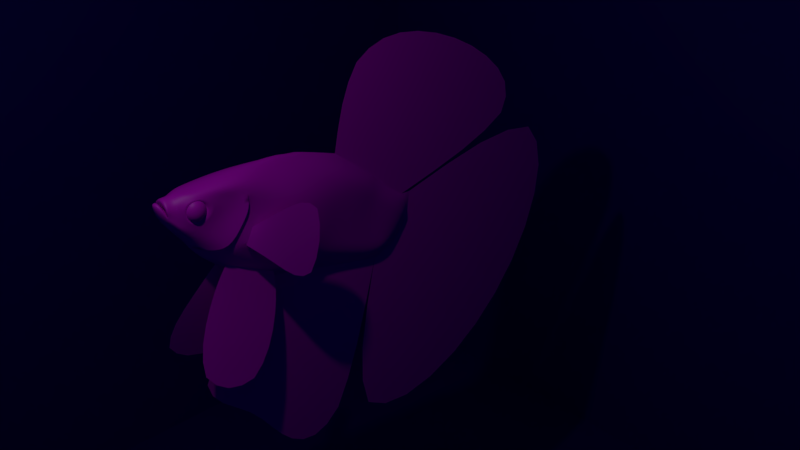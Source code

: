 # Source: Betta_Splendens.blend  (saved by Blender 2.90.8; exported with 4.5.12 LTS)
import bpy
from mathutils import Matrix  # noqa: F401  (used for matrix-valued properties, if any)

bpy.ops.wm.read_factory_settings(use_empty=True)
scene = bpy.context.scene
scene.name = 'Scene'

# ---- collections
col_collection_1 = bpy.data.collections.new('Collection 1'); scene.collection.children.link(col_collection_1)

# ---- images (referenced by path relative to the original .blend; pixels are not part of the script)
import os
ASSET_DIR = os.environ.get("B2B_ASSET_DIR", "")  # directory of the original .blend (textures are referenced by path, not embedded)
HERE = os.path.dirname(os.path.abspath(__file__))  # packed textures are extracted next to this script under _unpacked/

def load_image(name, relpath, width, height, colorspace="sRGB"):
    """Load a texture the original file referenced (path relative to the .blend, or extracted next to this script)."""
    p = next((c for c in (os.path.join(HERE, relpath), os.path.join(ASSET_DIR, relpath)) if relpath and os.path.exists(c)), "")
    if p:
        img = bpy.data.images.load(p, check_existing=True)
        img.name = name
    else:  # same state as the original file: an image datablock whose file is absent (Cycles renders it pink)
        img = bpy.data.images.new(name, width, height)
        img.source = "FILE"
        img.filepath = "//" + (relpath or name)
    img.colorspace_settings.name = colorspace
    return img
img_betta_base_color_desatu_png = load_image('BETTA_Base_Color_desatu.png', 'BETTA_Base_Color_desatu.png', 1024, 1024, 'sRGB')
img_betta_opacity_2_png = load_image('BETTA_Opacity_2.png', 'BETTA_Opacity_2.png', 1024, 1024, 'sRGB')

# ---- materials (node trees are filled in below, after node groups)
mat_material_001 = bpy.data.materials.new('Material.001')
mat_betta = bpy.data.materials.new('BETTA')
mat_betta.alpha_threshold = 0.0
mat_betta.roughness = 0.5

# ---- material node trees
mat_material_001.use_nodes = True; mat_material_001.node_tree.nodes.clear()
_N = mat_material_001.node_tree.nodes; _L = mat_material_001.node_tree.links
n0 = _N.new('ShaderNodeBsdfPrincipled'); n0.name = 'Principled BSDF'; n0.location = (10, 300)
n0.distribution = 'GGX'
n0.subsurface_method = 'BURLEY'
n0.inputs[0].default_value = (0.02262, 0.0, 0.3844, 1.0)
n0.inputs[3].default_value = 1.45
n0.inputs[27].default_value = (0.0, 0.0, 0.0, 1.0)
n0.inputs[28].default_value = 1.0
n1 = _N.new('ShaderNodeOutputMaterial'); n1.name = 'Material Output'; n1.location = (300, 300)
_L.new(n0.outputs[0], n1.inputs[0])
n1.is_active_output = True
mat_betta.use_nodes = True; mat_betta.node_tree.nodes.clear()
_N = mat_betta.node_tree.nodes; _L = mat_betta.node_tree.links
n0 = _N.new('ShaderNodeBsdfPrincipled'); n0.name = 'Principled BSDF'; n0.location = (10, 300)
n0.distribution = 'GGX'
n0.subsurface_method = 'BURLEY'
n0.inputs[3].default_value = 1.45
n0.inputs[27].default_value = (0.0, 0.0, 0.0, 1.0)
n0.inputs[28].default_value = 1.0
n1 = _N.new('ShaderNodeOutputMaterial'); n1.name = 'Material Output'; n1.location = (300, 300)
n2 = _N.new('ShaderNodeTexImage'); n2.name = 'Image Texture'; n2.location = (-348, 370)
n2.image = img_betta_base_color_desatu_png
n3 = _N.new('ShaderNodeTexImage'); n3.name = 'Image Texture.002'; n3.location = (-449, 76)
n3.image = img_betta_opacity_2_png
_L.new(n0.outputs[0], n1.inputs[0])
_L.new(n2.outputs[0], n0.inputs[0])
_L.new(n3.outputs[1], n0.inputs[4])
n1.is_active_output = True

# ---- world
world_world = bpy.data.worlds.new('World'); scene.world = world_world
world_world.color = (0.05088, 0.05088, 0.05088)
world_world.use_sun_shadow = False
world_world.sun_shadow_jitter_overblur = 0.0
world_world.cycles.sampling_method = 'MANUAL'

# ---- cameras
cam_camera = bpy.data.cameras.new('Camera')
cam_camera.clip_end = 100.0
cam_camera.lens = 35.0
cam_camera.sensor_width = 32.0
cam_camera.sensor_height = 18.0
cam_camera.ortho_scale = 7.314
cam_camera.dof.focus_distance = 0.0
cam_camera.dof.aperture_fstop = 128.0

# ---- lights
light_lamp = bpy.data.lights.new('Lamp', 'POINT')
light_lamp.transmission_factor = 0.0
light_lamp.cutoff_distance = 30.0
light_lamp.energy = 100.0
light_lamp.shadow_buffer_clip_start = 1.001
light_lamp.shadow_soft_size = 0.1
light_lamp.shadow_maximum_resolution = 0.006
light_lamp.use_absolute_resolution = True

# ---- meshes
me_cube = bpy.data.meshes.new('Cube')
me_cube.from_pydata([(-1.0, -1.0, -1.0), (-1.0, -1.0, 1.0), (-1.0, 1.0, -1.0), (-1.0, 1.0, 1.0), (1.0, -1.0, -1.0), (1.0, -1.0, 1.0), (1.0, 1.0, -1.0), (1.0, 1.0, 1.0)], [], [(0, 1, 3, 2), (2, 3, 7, 6), (6, 7, 5, 4), (4, 5, 1, 0), (2, 6, 4, 0), (7, 3, 1, 5)])
_uv = me_cube.uv_layers.new(name='UVMap')
_uv.uv.foreach_set('vector', [0.375, 0.0, 0.625, 0.0, 0.625, 0.25, 0.375, 0.25, 0.375, 0.25, 0.625, 0.25, 0.625, 0.5, 0.375, 0.5, 0.375, 0.5, 0.625, 0.5, 0.625, 0.75, 0.375, 0.75, 0.375, 0.75, 0.625, 0.75, 0.625, 1.0, 0.375, 1.0, 0.125, 0.5, 0.375, 0.5, 0.375, 0.75, 0.125, 0.75, 0.625, 0.5, 0.875, 0.5, 0.875, 0.75, 0.625, 0.75])
me_cube.materials.append(mat_material_001)
me_cube.use_remesh_fix_poles = True
me_cube.use_remesh_preserve_attributes = False
me_cube.use_mirror_vertex_groups = False
me_cube.update()
me_cube_001 = bpy.data.meshes.new('Cube.001')
me_cube_001.from_pydata([(-1.0, -1.0, -1.0), (-1.0, -1.0, 1.0), (-1.0, 1.0, -1.0), (-1.0, 1.0, 1.0), (1.0, -1.0, -1.0), (1.0, -1.0, 1.0), (1.0, 1.0, -1.0), (1.0, 1.0, 1.0)], [], [(0, 1, 3, 2), (2, 3, 7, 6), (6, 7, 5, 4), (4, 5, 1, 0), (2, 6, 4, 0), (7, 3, 1, 5)])
me_cube_001.use_remesh_preserve_volume = False
me_cube_001.use_remesh_preserve_attributes = False
me_cube_001.use_mirror_vertex_groups = False
me_cube_001.update()
me_plane = bpy.data.meshes.new('Plane')
me_plane.from_pydata([(0.01952, 0.08944, 0.1022), (-0.1724, -0.3696, 0.1442), (-0.4284, -1.012, 0.1823), (-0.4534, -1.482, 0.1923), (-1.57, -2.697, 0.1357), (-1.4, -2.707, 0.135), (-1.404, -2.761, 0.1293), (-1.411, -2.605, 0.1735), (-1.512, -2.613, 0.1727), (-1.575, -2.553, 0.1794), (-1.59, -2.438, 0.1912), (-1.504, -2.348, 0.2004), (-1.412, -2.355, 0.1997), (-1.342, -2.441, 0.1909), (-1.342, -2.55, 0.1798), (-1.635, -2.615, 0.1022), (-1.654, -2.42, 0.186), (-1.668, -1.962, 0.2248), (-1.641, -1.575, 0.1022), (-1.538, -1.101, 0.1022), (-1.331, -0.5503, 0.1823), (-1.017, -0.0763, 0.1442), (-0.8399, 0.07059, 0.1022), (-0.5261, 0.5012, 0.1022), (-1.519, -1.9, 0.2248), (-1.45, -1.589, 0.2442), (-1.267, -1.102, 0.2663), (-1.06, -0.5993, 0.1823), (-0.8518, -0.2539, 0.1442), (-0.6965, -0.008142, 0.1022), (-0.4275, 0.4254, 0.1022), (-1.343, -1.895, 0.2527), (-1.179, -2.009, 0.2527), (-0.9468, -2.194, 0.2527), (-0.9422, -2.384, 0.1301), (-1.249, -1.617, 0.2442), (-1.009, -1.083, 0.2663), (-0.8147, -0.6767, 0.1823), (-0.6172, -0.3596, 0.1442), (-0.4503, -0.0508, 0.1022), (-0.2973, 0.3442, 0.1022), (-1.102, -1.88, 0.2442), (-0.7975, -1.113, 0.2663), (-0.6334, -0.7569, 0.1823), (-0.4275, -0.4036, 0.1442), (-0.2745, -0.05868, 0.1022), (-0.1827, 0.3141, 0.1022), (-0.7076, -2.055, 0.1554), (-0.9135, -1.979, 0.2442), (-0.6612, -1.222, 0.2663), (-1.218, -2.599, 0.1635), (-1.196, -2.251, 0.186), (-1.38, -2.076, 0.186), (-1.55, -2.13, 0.186), (-1.563, -2.767, 0.132), (-1.451, -2.781, 0.1164), (-1.561, -2.804, 0.132), (-1.555, -2.818, 0.1022), (-1.55, -2.85, 0.1022), (-1.219, -2.659, 0.1022), (-1.398, -2.798, 0.07968), (-1.425, -2.571, 0.129), (-1.498, -2.576, 0.1284), (-1.543, -2.535, 0.1332), (-1.553, -2.453, 0.1416), (-1.492, -2.388, 0.1482), (-1.426, -2.393, 0.1477), (-1.376, -2.455, 0.1414), (-1.376, -2.533, 0.1334), (-0.3696, -1.556, 0.09613), (-0.6709, -2.163, 0.07771), (0.04261, -1.565, 0.1591), (-0.382, -2.421, 0.1331), (0.8638, -2.083, 0.458), (0.4392, -2.938, 0.432), (-1.263, -1.677, 0.4198), (-0.6911, -1.754, 0.3932), (-1.48, -1.161, 0.6453), (-0.1956, -1.335, 0.5855), (-1.395, -2.757, 0.07935), (-1.504, -2.779, 0.09492), (-1.498, -2.794, 0.08433), (-1.336, -2.68, 0.07935), (-1.446, -2.703, 0.09492), (-1.362, -2.66, 0.03181), (-1.377, -1.937, 0.2052), (-1.213, -2.051, 0.2052), (-0.9808, -2.236, 0.2052), (-0.9762, -2.426, 0.08262), (-1.75, -2.027, 0.0), (-1.663, -2.674, 0.0), (-1.767, -1.579, 0.0), (-1.704, -1.123, 0.0), (-1.508, -0.5171, 0.0), (-1.087, 0.05171, 0.0), (-0.9188, 0.1879, 0.0), (-0.6584, 0.5525, 0.0), (-0.6544, 0.6927, 0.0), (-0.2698, 0.6486, 0.0), (-0.01943, 0.4121, 0.0), (0.103, 0.07553, 0.0), (0.01952, 0.08944, -0.1022), (-0.1724, -0.3696, -0.1442), (-0.4284, -1.012, -0.1823), (-0.4534, -1.482, -0.1923), (-1.57, -2.697, -0.1357), (-1.4, -2.707, -0.135), (-1.404, -2.761, -0.1293), (-1.221, -2.718, 0.0), (-1.042, -2.621, 0.0), (-0.6342, -2.271, 0.0), (-0.2857, -1.63, 0.0), (-0.1615, -1.065, 0.0), (0.01073, -0.3477, 0.0), (-1.411, -2.611, -0.1735), (-1.512, -2.619, -0.1727), (-1.575, -2.553, -0.1794), (-1.59, -2.438, -0.1912), (-1.504, -2.348, -0.2004), (-1.412, -2.355, -0.1997), (-1.342, -2.441, -0.1909), (-1.342, -2.55, -0.1798), (-1.635, -2.615, -0.1022), (-1.654, -2.42, -0.186), (-1.668, -1.962, -0.2248), (-1.641, -1.575, -0.1022), (-1.538, -1.101, -0.1022), (-1.331, -0.5503, -0.1823), (-1.017, -0.0763, -0.1442), (-0.8399, 0.07059, -0.1022), (-0.5261, 0.5012, -0.1022), (-1.519, -1.9, -0.2248), (-1.45, -1.589, -0.2442), (-1.267, -1.102, -0.2663), (-1.06, -0.5993, -0.1823), (-0.8518, -0.2539, -0.1442), (-0.6965, -0.008142, -0.1022), (-0.4275, 0.4254, -0.1022), (-1.343, -1.895, -0.2527), (-1.179, -2.009, -0.2527), (-0.9468, -2.194, -0.2527), (-0.9422, -2.384, -0.1301), (-1.249, -1.617, -0.2442), (-1.009, -1.083, -0.2663), (-0.8147, -0.6767, -0.1823), (-0.6172, -0.3596, -0.1442), (-0.4503, -0.0508, -0.1022), (-0.2973, 0.3442, -0.1022), (-1.102, -1.88, -0.2442), (-0.7975, -1.113, -0.2663), (-0.6334, -0.7569, -0.1823), (-0.4275, -0.4036, -0.1442), (-0.2745, -0.05868, -0.1022), (-0.1827, 0.3141, -0.1022), (-0.7076, -2.055, -0.1554), (-0.9135, -1.979, -0.2442), (-0.6612, -1.222, -0.2663), (-1.218, -2.599, -0.1635), (-1.393, -2.834, 0.0), (-1.196, -2.251, -0.186), (-1.38, -2.076, -0.186), (-1.55, -2.13, -0.186), (-1.678, -2.744, 0.0), (-1.563, -2.767, -0.132), (-1.451, -2.781, -0.1164), (-1.655, -2.8, 0.0), (-1.561, -2.804, -0.132), (-1.555, -2.818, -0.1022), (-1.636, -2.827, 0.0), (-1.609, -2.885, 0.0), (-1.528, -2.882, 0.0), (-1.55, -2.85, -0.1022), (-1.219, -2.659, -0.1022), (-1.398, -2.798, -0.07968), (-1.635, -2.863, 0.0), (-2.685, -0.2728, 0.0), (-2.85, 0.7648, 0.0), (-2.237, 2.231, 0.0), (-1.238, 2.948, 0.0), (-1.394, 3.558, 0.0), (0.7709, 3.437, 0.0), (2.568, 1.742, 0.0), (2.783, -0.5382, 0.0), (-1.425, -2.576, -0.129), (-1.498, -2.582, -0.1284), (-1.543, -2.535, -0.1332), (-1.553, -2.453, -0.1416), (-1.492, -2.388, -0.1482), (-1.426, -2.393, -0.1477), (-1.376, -2.455, -0.1414), (-1.376, -2.533, -0.1334), (2.337, -1.488, 0.0), (1.397, -1.894, 0.0), (0.9081, -2.853, 0.0), (2.533, -0.5869, 8.58e-09), (-0.3696, -1.556, -0.09613), (-0.6709, -2.163, -0.07771), (0.04261, -1.565, -0.1591), (-0.382, -2.421, -0.1331), (0.8638, -2.083, -0.458), (0.4392, -2.938, -0.432), (-1.263, -1.677, -0.4198), (-0.6911, -1.754, -0.3932), (-1.48, -1.161, -0.6453), (-0.1956, -1.335, -0.5855), (-1.395, -2.757, -0.07935), (-1.598, -2.776, 0.0), (-1.504, -2.779, -0.09492), (-1.498, -2.794, -0.08433), (-1.579, -2.803, 0.0), (-1.336, -2.68, -0.07935), (-1.539, -2.699, 0.0), (-1.446, -2.703, -0.09492), (-1.362, -2.66, -0.03181), (-1.37, -2.64, 0.0), (-1.377, -1.937, -0.2052), (-1.213, -2.051, -0.2052), (-0.9808, -2.236, -0.2052), (-0.9762, -2.426, -0.08262), (-1.042, -2.621, 0.0)], [], [(4, 5, 7, 8), (97, 96, 23, 98), (96, 95, 22, 23), (95, 94, 21, 22), (94, 93, 20, 21), (93, 92, 19, 20), (92, 91, 18, 19), (91, 89, 17, 18), (89, 90, 16, 17), (16, 90, 15), (10, 16, 15, 9), (9, 15, 4, 8), (90, 4, 15), (98, 23, 30), (23, 22, 29, 30), (22, 21, 28, 29), (21, 20, 27, 28), (20, 19, 26, 27), (19, 18, 25, 26), (25, 18, 17, 24), (30, 29, 39, 40), (29, 28, 38, 39), (28, 27, 37, 38), (27, 26, 36, 37), (26, 25, 35, 36), (25, 24, 85, 35), (40, 39, 45, 46), (39, 38, 44, 45), (38, 37, 43, 44), (37, 36, 42, 43), (36, 35, 41, 42), (86, 41, 35, 85), (99, 98, 40, 46), (98, 30, 40), (87, 48, 41, 86), (47, 48, 87), (42, 41, 48, 49), (48, 47, 3, 49), (2, 49, 3), (42, 49, 2, 43), (1, 44, 43, 2), (0, 45, 44, 1), (99, 46, 0, 100), (45, 0, 46), (100, 0, 1, 113), (1, 2, 112, 113), (110, 70, 88), (70, 69, 3, 47), (88, 109, 110), (87, 88, 70, 47), (219, 34, 50, 59, 108), (60, 59, 50, 6), (6, 50, 5), (14, 7, 5, 50), (53, 11, 12, 52), (12, 13, 51, 52), (13, 14, 50, 51), (11, 53, 16, 10), (16, 53, 24, 17), (24, 53, 52, 31), (31, 52, 51, 32), (33, 51, 50, 34), (33, 32, 51), (54, 4, 90, 162), (5, 4, 54, 55), (6, 5, 55), (54, 162, 165, 56), (55, 54, 56), (158, 108, 59, 60), (58, 170, 158, 60), (57, 58, 60, 55), (55, 60, 6), (168, 174, 58, 57), (174, 169, 170, 58), (8, 7, 61, 62), (7, 14, 68, 61), (13, 12, 66, 67), (11, 10, 64, 65), (9, 8, 62, 63), (14, 13, 67, 68), (12, 11, 65, 66), (10, 9, 63, 64), (110, 111, 69, 70), (111, 112, 2, 69), (2, 3, 69), (70, 72, 71, 69), (72, 74, 73, 71), (48, 76, 75, 41), (76, 78, 77, 75), (57, 55, 79, 81), (168, 57, 81, 209), (55, 56, 80, 79), (56, 165, 206, 80), (81, 79, 82, 84), (80, 206, 211, 83), (209, 81, 84, 214), (79, 80, 83, 82), (211, 84, 82, 83), (84, 211, 214), (85, 24, 31), (86, 85, 31, 32), (87, 86, 32, 33), (88, 87, 33, 34), (88, 34, 219, 109), (105, 115, 114, 106), (97, 98, 130, 96), (96, 130, 129, 95), (95, 129, 128, 94), (94, 128, 127, 93), (93, 127, 126, 92), (92, 126, 125, 91), (91, 125, 124, 89), (89, 124, 123, 90), (123, 122, 90), (117, 116, 122, 123), (116, 115, 105, 122), (90, 122, 105), (98, 137, 130), (130, 137, 136, 129), (129, 136, 135, 128), (128, 135, 134, 127), (127, 134, 133, 126), (126, 133, 132, 125), (132, 131, 124, 125), (137, 147, 146, 136), (136, 146, 145, 135), (135, 145, 144, 134), (134, 144, 143, 133), (133, 143, 142, 132), (132, 142, 215, 131), (147, 153, 152, 146), (146, 152, 151, 145), (145, 151, 150, 144), (144, 150, 149, 143), (143, 149, 148, 142), (216, 215, 142, 148), (99, 153, 147, 98), (98, 147, 137), (217, 216, 148, 155), (154, 217, 155), (149, 156, 155, 148), (155, 156, 104, 154), (103, 104, 156), (149, 150, 103, 156), (102, 103, 150, 151), (101, 102, 151, 152), (99, 100, 101, 153), (152, 153, 101), (100, 113, 102, 101), (102, 113, 112, 103), (110, 218, 196), (196, 154, 104, 195), (218, 110, 109), (217, 154, 196, 218), (219, 108, 172, 157, 141), (173, 107, 157, 172), (107, 106, 157), (121, 157, 106, 114), (161, 160, 119, 118), (119, 160, 159, 120), (120, 159, 157, 121), (118, 117, 123, 161), (123, 124, 131, 161), (131, 138, 160, 161), (138, 139, 159, 160), (140, 141, 157, 159), (140, 159, 139), (163, 162, 90, 105), (106, 164, 163, 105), (107, 164, 106), (163, 166, 165, 162), (164, 166, 163), (158, 173, 172, 108), (171, 173, 158, 170), (167, 164, 173, 171), (164, 107, 173), (168, 167, 171, 174), (174, 171, 170, 169), (95, 96, 178, 177), (94, 95, 177, 176), (93, 94, 176, 175), (99, 100, 182, 181), (98, 99, 181, 180), (97, 98, 180, 179), (115, 184, 183, 114), (114, 183, 190, 121), (120, 189, 188, 119), (118, 187, 186, 117), (116, 185, 184, 115), (121, 190, 189, 120), (119, 188, 187, 118), (117, 186, 185, 116), (194, 100, 113, 191), (113, 112, 192, 191), (112, 111, 193, 192), (110, 196, 195, 111), (111, 195, 103, 112), (103, 195, 104), (196, 195, 197, 198), (198, 197, 199, 200), (155, 148, 201, 202), (202, 201, 203, 204), (167, 208, 205, 164), (168, 209, 208, 167), (164, 205, 207, 166), (166, 207, 206, 165), (208, 213, 210, 205), (207, 212, 211, 206), (209, 214, 213, 208), (205, 210, 212, 207), (211, 212, 210, 213), (213, 214, 211), (215, 138, 131), (216, 139, 138, 215), (217, 140, 139, 216), (218, 141, 140, 217), (218, 109, 219, 141)])
me_plane.polygons.foreach_set('use_smooth', [True] * 217)
_k = {(89, 91): 0.1098, (92, 93): 1.0, (91, 92): 0.67059, (93, 94): 1.0, (94, 95): 1.0, (95, 96): 1.0, (96, 97): 1.0, (97, 98): 1.0, (98, 99): 1.0, (99, 100): 1.0, (110, 111): 1.0, (111, 112): 1.0, (112, 113): 1.0, (100, 113): 1.0, (7, 8): 1.0, (8, 9): 1.0, (9, 10): 1.0, (10, 11): 1.0, (11, 12): 1.0, (12, 13): 1.0, (13, 14): 1.0, (7, 14): 1.0, (97, 179): 0.76078, (69, 70): 1.0, (70, 88): 1.0, (2, 69): 1.0, (24, 31): 1.0, (31, 32): 1.0, (32, 33): 1.0, (33, 34): 1.0, (34, 219): 1.0, (114, 115): 1.0, (115, 116): 1.0, (116, 117): 1.0, (117, 118): 1.0, (118, 119): 1.0, (119, 120): 1.0, (120, 121): 1.0, (114, 121): 1.0, (195, 196): 1.0, (196, 218): 1.0, (103, 195): 1.0, (131, 138): 1.0, (138, 139): 1.0, (139, 140): 1.0, (140, 141): 1.0, (141, 219): 1.0}
me_plane.attributes.new('crease_edge', 'FLOAT', 'EDGE').data.foreach_set('value', [_k.get((min(e.vertices), max(e.vertices)), 0.0) for e in me_plane.edges])
_uv = me_plane.uv_layers.new(name='UVMap')
_uv.uv.foreach_set('vector', [0.4439, 0.427, 0.4541, 0.3969, 0.4695, 0.4055, 0.4628, 0.4216, 0.9542, 0.4723, 0.9341, 0.4666, 0.9318, 0.4462, 0.9653, 0.4198, 0.9341, 0.4666, 0.8756, 0.4882, 0.8617, 0.4677, 0.9318, 0.4462, 0.8756, 0.4882, 0.8494, 0.5039, 0.8325, 0.4813, 0.8617, 0.4677, 0.8494, 0.5039, 0.7691, 0.5291, 0.759, 0.4982, 0.8325, 0.4813, 0.7691, 0.5291, 0.6674, 0.5291, 0.6781, 0.5073, 0.759, 0.4982, 0.6674, 0.5291, 0.6011, 0.5168, 0.6082, 0.4978, 0.6781, 0.5073, 0.6011, 0.5168, 0.5329, 0.5013, 0.5517, 0.4729, 0.6082, 0.4978, 0.5329, 0.5013, 0.4363, 0.4535, 0.4877, 0.4521, 0.5517, 0.4729, 0.4877, 0.4521, 0.4363, 0.4535, 0.453, 0.4455, 0.4878, 0.4422, 0.4877, 0.4521, 0.453, 0.4455, 0.4704, 0.4353, 0.4704, 0.4353, 0.453, 0.4455, 0.4439, 0.427, 0.4628, 0.4216, 0.4363, 0.4535, 0.4439, 0.427, 0.453, 0.4455, 0.9653, 0.4198, 0.9318, 0.4462, 0.9267, 0.4302, 0.9318, 0.4462, 0.8617, 0.4677, 0.8586, 0.445, 0.9267, 0.4302, 0.8617, 0.4677, 0.8325, 0.4813, 0.8192, 0.4521, 0.8586, 0.445, 0.8325, 0.4813, 0.759, 0.4982, 0.7654, 0.4616, 0.8192, 0.4521, 0.759, 0.4982, 0.6781, 0.5073, 0.6908, 0.4645, 0.7654, 0.4616, 0.6781, 0.5073, 0.6082, 0.4978, 0.6178, 0.4644, 0.6908, 0.4645, 0.6178, 0.4644, 0.6082, 0.4978, 0.5517, 0.4729, 0.5697, 0.4545, 0.9267, 0.4302, 0.8586, 0.445, 0.865, 0.4115, 0.9222, 0.4099, 0.8586, 0.445, 0.8192, 0.4521, 0.8174, 0.4173, 0.865, 0.4115, 0.8192, 0.4521, 0.7654, 0.4616, 0.7672, 0.4269, 0.8174, 0.4173, 0.7654, 0.4616, 0.6908, 0.4645, 0.7052, 0.4326, 0.7672, 0.4269, 0.6908, 0.4645, 0.6178, 0.4644, 0.6251, 0.4362, 0.7052, 0.4326, 0.6178, 0.4644, 0.5697, 0.4545, 0.5765, 0.4321, 0.6251, 0.4362, 0.9222, 0.4099, 0.865, 0.4115, 0.8723, 0.3891, 0.9227, 0.3939, 0.865, 0.4115, 0.8174, 0.4173, 0.8211, 0.3911, 0.8723, 0.3891, 0.8174, 0.4173, 0.7672, 0.4269, 0.7656, 0.3998, 0.8211, 0.3911, 0.7672, 0.4269, 0.7052, 0.4326, 0.7112, 0.4045, 0.7656, 0.3998, 0.7052, 0.4326, 0.6251, 0.4362, 0.5996, 0.403, 0.7112, 0.4045, 0.574, 0.4072, 0.5996, 0.403, 0.6251, 0.4362, 0.5765, 0.4321, 0.9462, 0.376, 0.9653, 0.4198, 0.9222, 0.4099, 0.9227, 0.3939, 0.9653, 0.4198, 0.9267, 0.4302, 0.9222, 0.4099, 0.5555, 0.3716, 0.5966, 0.3751, 0.5996, 0.403, 0.574, 0.4072, 0.598, 0.3438, 0.5966, 0.3751, 0.5555, 0.3716, 0.7112, 0.4045, 0.5996, 0.403, 0.5966, 0.3751, 0.7037, 0.3822, 0.5966, 0.3751, 0.598, 0.3438, 0.6811, 0.3431, 0.7037, 0.3822, 0.7426, 0.3606, 0.7037, 0.3822, 0.6811, 0.3431, 0.7112, 0.4045, 0.7037, 0.3822, 0.7426, 0.3606, 0.7656, 0.3998, 0.8381, 0.3602, 0.8211, 0.3911, 0.7656, 0.3998, 0.7426, 0.3606, 0.9039, 0.3601, 0.8723, 0.3891, 0.8211, 0.3911, 0.8381, 0.3602, 0.9462, 0.376, 0.9227, 0.3939, 0.9039, 0.3601, 0.9097, 0.3435, 0.8723, 0.3891, 0.9039, 0.3601, 0.9227, 0.3939, 0.9097, 0.3435, 0.9039, 0.3601, 0.8381, 0.3602, 0.852, 0.3307, 0.8381, 0.3602, 0.7426, 0.3606, 0.7504, 0.3162, 0.852, 0.3307, 0.5773, 0.3147, 0.5871, 0.3303, 0.5272, 0.3489, 0.5871, 0.3303, 0.6767, 0.3239, 0.6811, 0.3431, 0.598, 0.3438, 0.5272, 0.3489, 0.4948, 0.3311, 0.5773, 0.3147, 0.5555, 0.3716, 0.5272, 0.3489, 0.5871, 0.3303, 0.598, 0.3438, 0.4945, 0.3316, 0.5326, 0.3579, 0.4849, 0.3762, 0.4721, 0.3679, 0.4572, 0.3519, 0.4363, 0.3864, 0.4721, 0.3679, 0.4849, 0.3762, 0.4451, 0.3933, 0.4451, 0.3933, 0.4849, 0.3762, 0.4541, 0.3969, 0.4839, 0.3986, 0.4695, 0.4055, 0.4541, 0.3969, 0.4849, 0.3762, 0.5332, 0.4493, 0.5043, 0.4335, 0.5077, 0.4204, 0.5464, 0.4295, 0.5077, 0.4204, 0.4999, 0.4057, 0.5331, 0.3991, 0.5464, 0.4295, 0.4999, 0.4057, 0.4839, 0.3986, 0.4849, 0.3762, 0.5331, 0.3991, 0.5043, 0.4335, 0.5332, 0.4493, 0.4877, 0.4521, 0.4878, 0.4422, 0.4877, 0.4521, 0.5332, 0.4493, 0.5697, 0.4545, 0.5517, 0.4729, 0.5697, 0.4545, 0.5332, 0.4493, 0.5464, 0.4295, 0.5688, 0.4296, 0.5688, 0.4296, 0.5464, 0.4295, 0.5331, 0.3991, 0.5656, 0.409, 0.5528, 0.3809, 0.5331, 0.3991, 0.4849, 0.3762, 0.5326, 0.3579, 0.5528, 0.3809, 0.5656, 0.409, 0.5331, 0.3991, 0.4319, 0.4207, 0.4439, 0.427, 0.4363, 0.4535, 0.4232, 0.4489, 0.4541, 0.3969, 0.4439, 0.427, 0.4319, 0.4207, 0.4373, 0.3994, 0.4451, 0.3933, 0.4541, 0.3969, 0.4373, 0.3994, 0.4319, 0.4207, 0.4232, 0.4489, 0.415, 0.4423, 0.4256, 0.4175, 0.4373, 0.3994, 0.4319, 0.4207, 0.4256, 0.4175, 0.4238, 0.3752, 0.4572, 0.3519, 0.4721, 0.3679, 0.4363, 0.3864, 0.4187, 0.4081, 0.4042, 0.3954, 0.4238, 0.3752, 0.4363, 0.3864, 0.422, 0.4123, 0.4187, 0.4081, 0.4363, 0.3864, 0.4373, 0.3994, 0.4373, 0.3994, 0.4363, 0.3864, 0.4451, 0.3933, 0.4034, 0.4216, 0.4004, 0.4157, 0.4187, 0.4081, 0.422, 0.4123, 0.4004, 0.4157, 0.4025, 0.4099, 0.4042, 0.3954, 0.4187, 0.4081, 0.4628, 0.4216, 0.4695, 0.4055, 0.4761, 0.4121, 0.4722, 0.4208, 0.4695, 0.4055, 0.4839, 0.3986, 0.4837, 0.408, 0.4761, 0.4121, 0.4999, 0.4057, 0.5077, 0.4204, 0.4987, 0.4203, 0.4933, 0.4116, 0.5043, 0.4335, 0.4878, 0.4422, 0.4864, 0.4329, 0.4967, 0.4284, 0.4704, 0.4353, 0.4628, 0.4216, 0.4722, 0.4208, 0.4765, 0.4282, 0.4839, 0.3986, 0.4999, 0.4057, 0.4933, 0.4116, 0.4837, 0.408, 0.5077, 0.4204, 0.5043, 0.4335, 0.4967, 0.4284, 0.4987, 0.4203, 0.4878, 0.4422, 0.4704, 0.4353, 0.4765, 0.4282, 0.4864, 0.4329, 0.5773, 0.3147, 0.675, 0.3175, 0.6777, 0.3371, 0.5871, 0.3303, 0.6722, 0.3043, 0.7504, 0.3162, 0.7426, 0.3606, 0.6767, 0.3239, 0.7426, 0.3606, 0.6811, 0.3431, 0.6767, 0.3239, 0.1878, 0.5873, 0.2317, 0.5797, 0.222, 0.688, 0.181, 0.6642, 0.2317, 0.5797, 0.3474, 0.5797, 0.3377, 0.688, 0.222, 0.688, 0.7462, 0.0002297, 0.7664, 0.0345, 0.7006, 0.0345, 0.7228, 0.006514, 0.7664, 0.0345, 0.8149, 0.09447, 0.6671, 0.09447, 0.7006, 0.0345, 0.3727, 0.617, 0.3741, 0.6037, 0.3799, 0.5999, 0.3765, 0.6106, 0.3824, 0.6283, 0.3727, 0.617, 0.3765, 0.6106, 0.3839, 0.6215, 0.3741, 0.6037, 0.3578, 0.6036, 0.3676, 0.5995, 0.3799, 0.5999, 0.3578, 0.6036, 0.3478, 0.5797, 0.3576, 0.5812, 0.3676, 0.5995, 0.3765, 0.6106, 0.3799, 0.5999, 0.382, 0.5971, 0.3872, 0.5956, 0.3676, 0.5995, 0.3576, 0.5812, 0.3731, 0.5797, 0.3781, 0.5951, 0.3839, 0.6215, 0.3765, 0.6106, 0.3872, 0.5956, 0.3923, 0.594, 0.3799, 0.5999, 0.3676, 0.5995, 0.3781, 0.5951, 0.382, 0.5971, 0.3731, 0.5797, 0.3872, 0.5956, 0.382, 0.5971, 0.3781, 0.5951, 0.3872, 0.5956, 0.3731, 0.5797, 0.3923, 0.594, 0.5765, 0.4321, 0.5697, 0.4545, 0.5688, 0.4296, 0.574, 0.4072, 0.5765, 0.4321, 0.5688, 0.4296, 0.5656, 0.409, 0.5555, 0.3716, 0.574, 0.4072, 0.5656, 0.409, 0.5528, 0.3809, 0.5272, 0.3489, 0.5555, 0.3716, 0.5528, 0.3809, 0.5326, 0.3579, 0.5272, 0.3489, 0.5326, 0.3579, 0.4945, 0.3316, 0.4948, 0.3311, 0.4428, 0.6356, 0.4615, 0.6413, 0.468, 0.6576, 0.4524, 0.6659, 0.9539, 0.6001, 0.9639, 0.6527, 0.9309, 0.6257, 0.9342, 0.6044, 0.9342, 0.6044, 0.9309, 0.6257, 0.8613, 0.6029, 0.8756, 0.5826, 0.8756, 0.5826, 0.8613, 0.6029, 0.8323, 0.5887, 0.8496, 0.5665, 0.8496, 0.5665, 0.8323, 0.5887, 0.7592, 0.5704, 0.77, 0.5398, 0.77, 0.5398, 0.7592, 0.5704, 0.6785, 0.5598, 0.67, 0.5378, 0.67, 0.5378, 0.6785, 0.5598, 0.6084, 0.568, 0.6028, 0.5475, 0.6028, 0.5475, 0.6084, 0.568, 0.5514, 0.5917, 0.5333, 0.5631, 0.5333, 0.5631, 0.5514, 0.5917, 0.4871, 0.6113, 0.4348, 0.6095, 0.4871, 0.6113, 0.4522, 0.6172, 0.4348, 0.6095, 0.4869, 0.6212, 0.4694, 0.6278, 0.4522, 0.6172, 0.4871, 0.6113, 0.4694, 0.6278, 0.4615, 0.6413, 0.4428, 0.6356, 0.4522, 0.6172, 0.4348, 0.6095, 0.4522, 0.6172, 0.4428, 0.6356, 0.9639, 0.6527, 0.9255, 0.6416, 0.9309, 0.6257, 0.9309, 0.6257, 0.9255, 0.6416, 0.8577, 0.6255, 0.8613, 0.6029, 0.8613, 0.6029, 0.8577, 0.6255, 0.8184, 0.6176, 0.8323, 0.5887, 0.8323, 0.5887, 0.8184, 0.6176, 0.7648, 0.6071, 0.7592, 0.5704, 0.7592, 0.5704, 0.7648, 0.6071, 0.6903, 0.6028, 0.6785, 0.5598, 0.6785, 0.5598, 0.6903, 0.6028, 0.6174, 0.6015, 0.6084, 0.568, 0.6174, 0.6015, 0.5691, 0.6105, 0.5514, 0.5917, 0.6084, 0.568, 0.9255, 0.6416, 0.9206, 0.6618, 0.8635, 0.6592, 0.8577, 0.6255, 0.8577, 0.6255, 0.8635, 0.6592, 0.816, 0.6524, 0.8184, 0.6176, 0.8184, 0.6176, 0.816, 0.6524, 0.766, 0.6419, 0.7648, 0.6071, 0.7648, 0.6071, 0.766, 0.6419, 0.7041, 0.635, 0.6903, 0.6028, 0.6903, 0.6028, 0.7041, 0.635, 0.6241, 0.6298, 0.6174, 0.6015, 0.6174, 0.6015, 0.6241, 0.6298, 0.5755, 0.633, 0.5691, 0.6105, 0.9206, 0.6618, 0.9208, 0.6778, 0.8704, 0.6817, 0.8635, 0.6592, 0.8635, 0.6592, 0.8704, 0.6817, 0.8192, 0.6787, 0.816, 0.6524, 0.816, 0.6524, 0.8192, 0.6787, 0.7639, 0.6689, 0.766, 0.6419, 0.766, 0.6419, 0.7639, 0.6689, 0.7096, 0.6631, 0.7041, 0.635, 0.7041, 0.635, 0.7096, 0.6631, 0.598, 0.6626, 0.6241, 0.6298, 0.5725, 0.6578, 0.5755, 0.633, 0.6241, 0.6298, 0.598, 0.6626, 0.9439, 0.6962, 0.9208, 0.6778, 0.9206, 0.6618, 0.9639, 0.6527, 0.9639, 0.6527, 0.9206, 0.6618, 0.9255, 0.6416, 0.5533, 0.693, 0.5725, 0.6578, 0.598, 0.6626, 0.5945, 0.6904, 0.5952, 0.7217, 0.5533, 0.693, 0.5945, 0.6904, 0.7096, 0.6631, 0.7017, 0.6853, 0.5945, 0.6904, 0.598, 0.6626, 0.5945, 0.6904, 0.7017, 0.6853, 0.6783, 0.7239, 0.5952, 0.7217, 0.7401, 0.7076, 0.6783, 0.7239, 0.7017, 0.6853, 0.7096, 0.6631, 0.7639, 0.6689, 0.7401, 0.7076, 0.7017, 0.6853, 0.8356, 0.7099, 0.7401, 0.7076, 0.7639, 0.6689, 0.8192, 0.6787, 0.9014, 0.7112, 0.8356, 0.7099, 0.8192, 0.6787, 0.8704, 0.6817, 0.9439, 0.6962, 0.9069, 0.728, 0.9014, 0.7112, 0.9208, 0.6778, 0.8704, 0.6817, 0.9208, 0.6778, 0.9014, 0.7112, 0.9069, 0.728, 0.849, 0.7396, 0.8356, 0.7099, 0.9014, 0.7112, 0.8356, 0.7099, 0.849, 0.7396, 0.7471, 0.7522, 0.7401, 0.7076, 0.574, 0.7504, 0.5246, 0.7153, 0.5841, 0.735, 0.5841, 0.735, 0.5952, 0.7217, 0.6783, 0.7239, 0.6735, 0.7431, 0.5246, 0.7153, 0.574, 0.7504, 0.4918, 0.7324, 0.5533, 0.693, 0.5952, 0.7217, 0.5841, 0.735, 0.5246, 0.7153, 0.4915, 0.7319, 0.4546, 0.7108, 0.4699, 0.6952, 0.4827, 0.6872, 0.5301, 0.7063, 0.4343, 0.676, 0.4434, 0.6693, 0.4827, 0.6872, 0.4699, 0.6952, 0.4434, 0.6693, 0.4524, 0.6659, 0.4827, 0.6872, 0.4823, 0.6647, 0.4827, 0.6872, 0.4524, 0.6659, 0.468, 0.6576, 0.5325, 0.615, 0.5453, 0.635, 0.5064, 0.6433, 0.5033, 0.6302, 0.5064, 0.6433, 0.5453, 0.635, 0.5314, 0.6651, 0.4984, 0.6579, 0.4984, 0.6579, 0.5314, 0.6651, 0.4827, 0.6872, 0.4823, 0.6647, 0.5033, 0.6302, 0.4869, 0.6212, 0.4871, 0.6113, 0.5325, 0.615, 0.4871, 0.6113, 0.5514, 0.5917, 0.5691, 0.6105, 0.5325, 0.615, 0.5691, 0.6105, 0.5677, 0.6353, 0.5453, 0.635, 0.5325, 0.615, 0.5677, 0.6353, 0.5641, 0.6559, 0.5314, 0.6651, 0.5453, 0.635, 0.5508, 0.6837, 0.5301, 0.7063, 0.4827, 0.6872, 0.5314, 0.6651, 0.5508, 0.6837, 0.5314, 0.6651, 0.5641, 0.6559, 0.4307, 0.6416, 0.423, 0.6127, 0.4348, 0.6095, 0.4428, 0.6356, 0.4524, 0.6659, 0.4357, 0.6631, 0.4307, 0.6416, 0.4428, 0.6356, 0.4434, 0.6693, 0.4357, 0.6631, 0.4524, 0.6659, 0.4307, 0.6416, 0.4243, 0.6447, 0.4146, 0.6207, 0.423, 0.6127, 0.4357, 0.6631, 0.4243, 0.6447, 0.4307, 0.6416, 0.4217, 0.687, 0.4343, 0.676, 0.4699, 0.6952, 0.4546, 0.7108, 0.417, 0.6538, 0.4343, 0.676, 0.4217, 0.687, 0.4025, 0.6664, 0.4205, 0.6496, 0.4357, 0.6631, 0.4343, 0.676, 0.417, 0.6538, 0.4357, 0.6631, 0.4434, 0.6693, 0.4343, 0.676, 0.402, 0.639, 0.4205, 0.6496, 0.417, 0.6538, 0.3985, 0.6447, 0.3985, 0.6447, 0.417, 0.6538, 0.4025, 0.6664, 0.4003, 0.653, 0.1263, 0.3509, 0.176, 0.3396, 0.4023, 0.5058, 0.2831, 0.5792, 0.1046, 0.3626, 0.1263, 0.3509, 0.2831, 0.5792, 0.1021, 0.5792, 0.02629, 0.3818, 0.1046, 0.3626, 0.1021, 0.5792, 0.0002297, 0.5163, 0.3615, 0.02929, 0.3965, 0.008275, 0.6666, 0.1669, 0.4706, 0.3391, 0.3189, 0.03079, 0.3615, 0.02929, 0.4706, 0.3391, 0.1891, 0.3391, 0.2855, 0.0002297, 0.3189, 0.03079, 0.1891, 0.3391, 0.0002297, 0.1799, 0.4615, 0.6413, 0.4709, 0.6423, 0.4747, 0.6511, 0.468, 0.6576, 0.468, 0.6576, 0.4747, 0.6511, 0.4822, 0.6553, 0.4823, 0.6647, 0.4984, 0.6579, 0.4919, 0.6519, 0.4974, 0.6433, 0.5064, 0.6433, 0.5033, 0.6302, 0.4956, 0.6352, 0.4853, 0.6304, 0.4869, 0.6212, 0.4694, 0.6278, 0.4754, 0.6349, 0.4709, 0.6423, 0.4615, 0.6413, 0.4823, 0.6647, 0.4822, 0.6553, 0.4919, 0.6519, 0.4984, 0.6579, 0.5064, 0.6433, 0.4974, 0.6433, 0.4956, 0.6352, 0.5033, 0.6302, 0.4869, 0.6212, 0.4853, 0.6304, 0.4754, 0.6349, 0.4694, 0.6278, 0.4303, 0.7052, 0.4412, 0.9919, 0.3919, 0.9913, 0.3252, 0.7038, 0.3919, 0.9913, 0.3079, 0.9919, 0.256, 0.7976, 0.3252, 0.7038, 0.3079, 0.9919, 0.242, 0.9912, 0.137, 0.8272, 0.256, 0.7976, 0.574, 0.7504, 0.5841, 0.735, 0.6748, 0.7299, 0.6717, 0.7494, 0.6687, 0.7626, 0.6735, 0.7431, 0.7401, 0.7076, 0.7471, 0.7522, 0.7401, 0.7076, 0.6735, 0.7431, 0.6783, 0.7239, 0.0002297, 0.6496, 0.03292, 0.5797, 0.08043, 0.5797, 0.03437, 0.6782, 0.03437, 0.6782, 0.08043, 0.5797, 0.1805, 0.6377, 0.1344, 0.7363, 0.2601, 0.7827, 0.2367, 0.7765, 0.2145, 0.7485, 0.2803, 0.7485, 0.2803, 0.7485, 0.2145, 0.7485, 0.181, 0.6885, 0.3288, 0.6885, 0.3821, 0.6369, 0.3839, 0.6442, 0.3842, 0.6554, 0.3797, 0.6502, 0.3945, 0.6288, 0.3941, 0.6358, 0.3839, 0.6442, 0.3821, 0.6369, 0.3797, 0.6502, 0.3842, 0.6554, 0.3723, 0.6524, 0.364, 0.6458, 0.364, 0.6458, 0.3723, 0.6524, 0.3576, 0.6672, 0.3478, 0.666, 0.3839, 0.6442, 0.39, 0.6616, 0.3855, 0.6587, 0.3842, 0.6554, 0.3723, 0.6524, 0.3812, 0.6596, 0.3721, 0.673, 0.3576, 0.6672, 0.3941, 0.6358, 0.3945, 0.6645, 0.39, 0.6616, 0.3839, 0.6442, 0.3842, 0.6554, 0.3855, 0.6587, 0.3812, 0.6596, 0.3723, 0.6524, 0.3721, 0.673, 0.3812, 0.6596, 0.3855, 0.6587, 0.39, 0.6616, 0.39, 0.6616, 0.3945, 0.6645, 0.3721, 0.673, 0.5755, 0.633, 0.5677, 0.6353, 0.5691, 0.6105, 0.5725, 0.6578, 0.5641, 0.6559, 0.5677, 0.6353, 0.5755, 0.633, 0.5533, 0.693, 0.5508, 0.6837, 0.5641, 0.6559, 0.5725, 0.6578, 0.5246, 0.7153, 0.5301, 0.7063, 0.5508, 0.6837, 0.5533, 0.693, 0.5246, 0.7153, 0.4918, 0.7324, 0.4915, 0.7319, 0.5301, 0.7063])
me_plane.materials.append(mat_betta)
me_plane.use_remesh_preserve_volume = False
me_plane.use_remesh_preserve_attributes = False
me_plane.use_mirror_vertex_groups = False
me_plane.update()
me_sphere = bpy.data.meshes.new('Sphere')
me_sphere.from_pydata([(0.0, 0.1951, 0.9808), (0.0, 0.7071, 0.7071), (0.0, 0.8315, 0.5556), (0.0, 0.9239, 0.3827), (0.0, 0.9808, 0.1951), (0.0, 1.0, 7.55e-08), (0.0, 0.9808, -0.1951), (0.0, 0.9239, -0.3827), (0.0, 0.8315, -0.5556), (0.0, 0.7071, -0.7071), (0.0, 0.5556, -0.8315), (0.0, 0.3827, -0.9239), (0.0, 0.1951, -0.9808), (0.07466, 0.1802, 0.9808), (0.1464, 0.3536, 0.9239), (0.2126, 0.5133, 0.8315), (0.2706, 0.6533, 0.7071), (0.3182, 0.7682, 0.5556), (0.3536, 0.8536, 0.3827), (0.3753, 0.9061, 0.1951), (0.3827, 0.9239, 7.55e-08), (0.3753, 0.9061, -0.1951), (0.3536, 0.8536, -0.3827), (0.3182, 0.7682, -0.5556), (0.2706, 0.6533, -0.7071), (0.2126, 0.5133, -0.8315), (0.1464, 0.3536, -0.9239), (0.07466, 0.1802, -0.9808), (0.1379, 0.1379, 0.9808), (0.2706, 0.2706, 0.9239), (0.3928, 0.3928, 0.8315), (0.5, 0.5, 0.7071), (0.5879, 0.5879, 0.5556), (0.6533, 0.6533, 0.3827), (0.6935, 0.6935, 0.1951), (0.7071, 0.7071, 7.55e-08), (0.6935, 0.6935, -0.1951), (0.6533, 0.6533, -0.3827), (0.5879, 0.5879, -0.5556), (0.5, 0.5, -0.7071), (0.3928, 0.3928, -0.8315), (0.2706, 0.2706, -0.9239), (0.1379, 0.1379, -0.9808), (0.1802, 0.07466, 0.9808), (0.3536, 0.1464, 0.9239), (0.5133, 0.2126, 0.8315), (0.6533, 0.2706, 0.7071), (0.7682, 0.3182, 0.5556), (0.8536, 0.3536, 0.3827), (0.9061, 0.3753, 0.1951), (0.9239, 0.3827, 7.55e-08), (0.9061, 0.3753, -0.1951), (0.8536, 0.3536, -0.3827), (0.7682, 0.3182, -0.5556), (0.6533, 0.2706, -0.7071), (0.5133, 0.2126, -0.8315), (0.3536, 0.1464, -0.9239), (0.1802, 0.07466, -0.9808), (0.1951, -3.452e-07, 0.9808), (0.3827, -3.824e-07, 0.9239), (0.5556, -3.824e-07, 0.8315), (0.7071, -3.973e-07, 0.7071), (0.8315, -4.122e-07, 0.5556), (0.9239, -3.824e-07, 0.3827), (0.9808, -3.824e-07, 0.1951), (1.0, -4.42e-07, 7.55e-08), (0.9808, -3.824e-07, -0.1951), (0.9239, -4.42e-07, -0.3827), (0.8315, -4.122e-07, -0.5556), (0.7071, -3.973e-07, -0.7071), (0.5556, -3.824e-07, -0.8315), (0.3827, -3.973e-07, -0.9239), (0.1951, -3.452e-07, -0.9808), (0.1802, -0.07466, 0.9808), (0.3536, -0.1464, 0.9239), (0.5133, -0.2126, 0.8315), (0.6533, -0.2706, 0.7071), (0.7682, -0.3182, 0.5556), (0.8536, -0.3536, 0.3827), (0.9061, -0.3753, 0.1951), (0.9239, -0.3827, 7.55e-08), (0.9061, -0.3753, -0.1951), (0.8536, -0.3536, -0.3827), (0.7682, -0.3182, -0.5556), (0.6533, -0.2706, -0.7071), (0.5133, -0.2126, -0.8315), (0.3536, -0.1464, -0.9239), (0.1802, -0.07466, -0.9808), (0.1379, -0.138, 0.9808), (0.2706, -0.2706, 0.9239), (0.3928, -0.3928, 0.8315), (0.5, -0.5, 0.7071), (0.5879, -0.5879, 0.5556), (0.6533, -0.6533, 0.3827), (0.6935, -0.6935, 0.1951), (0.7071, -0.7071, 7.55e-08), (0.6935, -0.6935, -0.1951), (0.6533, -0.6533, -0.3827), (0.5879, -0.5879, -0.5556), (0.5, -0.5, -0.7071), (0.3928, -0.3928, -0.8315), (0.2706, -0.2706, -0.9239), (0.1379, -0.138, -0.9808), (0.07466, -0.1802, 0.9808), (0.1464, -0.3536, 0.9239), (0.2126, -0.5133, 0.8315), (0.2706, -0.6533, 0.7071), (0.3182, -0.7682, 0.5556), (0.3536, -0.8536, 0.3827), (0.3753, -0.9061, 0.1951), (0.3827, -0.9239, 7.55e-08), (0.3753, -0.9061, -0.1951), (0.3536, -0.8536, -0.3827), (0.3182, -0.7682, -0.5556), (0.2706, -0.6533, -0.7071), (0.2126, -0.5133, -0.8315), (0.1464, -0.3536, -0.9239), (0.07466, -0.1802, -0.9808), (-6.902e-08, -0.1951, 0.9808), (-1.137e-07, -0.3827, 0.9239), (-1.435e-07, -0.5556, 0.8315), (-8.392e-08, -0.7071, 0.7071), (-2.329e-07, -0.8315, 0.5556), (-2.031e-07, -0.9239, 0.3827), (-1.435e-07, -0.9808, 0.1951), (-2.329e-07, -1.0, 7.55e-08), (-1.435e-07, -0.9808, -0.1951), (-2.627e-07, -0.9239, -0.3827), (-2.329e-07, -0.8315, -0.5556), (-8.392e-08, -0.7071, -0.7071), (-1.584e-07, -0.5556, -0.8315), (-1.733e-07, -0.3827, -0.9239), (-5.412e-08, -0.1951, -0.9808), (0.0, -3.258e-07, -1.0), (-0.07466, -0.1802, 0.9808), (-0.1464, -0.3536, 0.9239), (-0.2126, -0.5133, 0.8315), (-0.2706, -0.6533, 0.7071), (-0.3182, -0.7682, 0.5556), (-0.3536, -0.8536, 0.3827), (-0.3753, -0.9061, 0.1951), (-0.3827, -0.9239, 7.55e-08), (-0.3753, -0.9061, -0.1951), (-0.3536, -0.8536, -0.3827), (-0.3182, -0.7682, -0.5556), (-0.2706, -0.6533, -0.7071), (-0.2126, -0.5133, -0.8315), (-0.1464, -0.3536, -0.9239), (-0.07466, -0.1802, -0.9808), (-0.1379, -0.138, 0.9808), (-0.2706, -0.2706, 0.9239), (-0.3928, -0.3928, 0.8315), (-0.5, -0.5, 0.7071), (-0.5879, -0.5879, 0.5556), (-0.6533, -0.6533, 0.3827), (-0.6935, -0.6935, 0.1951), (-0.7071, -0.7071, 7.55e-08), (-0.6935, -0.6935, -0.1951), (-0.6533, -0.6533, -0.3827), (-0.5879, -0.5879, -0.5556), (-0.5, -0.5, -0.7071), (-0.3928, -0.3928, -0.8315), (-0.2706, -0.2706, -0.9239), (-0.1379, -0.138, -0.9808), (-3.01e-07, -4.505e-07, 1.0), (-0.1802, -0.07466, 0.9808), (-0.3536, -0.1464, 0.9239), (-0.5133, -0.2126, 0.8315), (-0.6533, -0.2706, 0.7071), (-0.7682, -0.3182, 0.5556), (-0.8536, -0.3536, 0.3827), (-0.9061, -0.3753, 0.1951), (-0.9239, -0.3827, 7.55e-08), (-0.9061, -0.3753, -0.1951), (-0.8536, -0.3536, -0.3827), (-0.7682, -0.3182, -0.5556), (-0.6533, -0.2706, -0.7071), (-0.5133, -0.2126, -0.8315), (-0.3536, -0.1464, -0.9239), (-0.1802, -0.07466, -0.9808), (-0.1951, -2.409e-07, 0.9808), (-0.3827, -1.738e-07, 0.9239), (-0.5556, -6.951e-08, 0.8315), (-0.7071, -8.441e-08, 0.7071), (-0.8315, 9.441e-08, 0.5556), (-0.9239, 3.48e-08, 0.3827), (-0.9808, -5.461e-08, 0.1951), (-1.0, 6.46e-08, 7.55e-08), (-0.9808, -5.461e-08, -0.1951), (-0.9239, 6.46e-08, -0.3827), (-0.8315, 9.441e-08, -0.5556), (-0.7071, -8.441e-08, -0.7071), (-0.5556, -6.951e-08, -0.8315), (-0.3827, -9.931e-08, -0.9239), (-0.1951, -2.632e-07, -0.9808), (-0.1802, 0.07466, 0.9808), (-0.3536, 0.1464, 0.9239), (-0.5133, 0.2126, 0.8315), (-0.6533, 0.2706, 0.7071), (-0.7682, 0.3182, 0.5556), (-0.8536, 0.3536, 0.3827), (-0.9061, 0.3753, 0.1951), (-0.9239, 0.3827, 7.55e-08), (-0.9061, 0.3753, -0.1951), (-0.8536, 0.3536, -0.3827), (-0.7682, 0.3182, -0.5556), (-0.6533, 0.2706, -0.7071), (-0.5133, 0.2126, -0.8315), (-0.3536, 0.1464, -0.9239), (-0.1802, 0.07466, -0.9808), (-0.1379, 0.1379, 0.9808), (-0.2706, 0.2706, 0.9239), (-0.3928, 0.3928, 0.8315), (-0.5, 0.5, 0.7071), (-0.5879, 0.5879, 0.5556), (-0.6533, 0.6533, 0.3827), (-0.6935, 0.6935, 0.1951), (-0.7071, 0.7071, 7.55e-08), (-0.6935, 0.6935, -0.1951), (-0.6533, 0.6533, -0.3827), (-0.5879, 0.5879, -0.5556), (-0.5, 0.5, -0.7071), (-0.3928, 0.3928, -0.8315), (-0.2706, 0.2706, -0.9239), (-0.1379, 0.1379, -0.9808), (-0.07466, 0.1802, 0.9808), (-0.1464, 0.3536, 0.9239), (-0.2126, 0.5133, 0.8315), (-0.2706, 0.6533, 0.7071), (-0.3182, 0.7682, 0.5556), (-0.3536, 0.8536, 0.3827), (-0.3753, 0.9061, 0.1951), (-0.3827, 0.9239, 7.55e-08), (-0.3753, 0.9061, -0.1951), (-0.3536, 0.8536, -0.3827), (-0.3182, 0.7682, -0.5556), (-0.2706, 0.6533, -0.7071), (-0.2126, 0.5133, -0.8315), (-0.1464, 0.3536, -0.9239), (-0.07466, 0.1802, -0.9808), (1.545e-07, 0.3827, 0.9239), (3.333e-07, 0.5556, 0.8315)], [], [(11, 10, 25, 26), (4, 3, 18, 19), (12, 11, 26, 27), (5, 4, 19, 20), (0, 164, 13), (133, 12, 27), (6, 5, 20, 21), (240, 0, 13, 14), (7, 6, 21, 22), (241, 240, 14, 15), (8, 7, 22, 23), (1, 241, 15, 16), (9, 8, 23, 24), (2, 1, 16, 17), (10, 9, 24, 25), (3, 2, 17, 18), (25, 24, 39, 40), (18, 17, 32, 33), (26, 25, 40, 41), (19, 18, 33, 34), (27, 26, 41, 42), (20, 19, 34, 35), (13, 164, 28), (133, 27, 42), (21, 20, 35, 36), (14, 13, 28, 29), (22, 21, 36, 37), (15, 14, 29, 30), (23, 22, 37, 38), (16, 15, 30, 31), (24, 23, 38, 39), (17, 16, 31, 32), (29, 28, 43, 44), (37, 36, 51, 52), (30, 29, 44, 45), (38, 37, 52, 53), (31, 30, 45, 46), (39, 38, 53, 54), (32, 31, 46, 47), (40, 39, 54, 55), (33, 32, 47, 48), (41, 40, 55, 56), (34, 33, 48, 49), (42, 41, 56, 57), (35, 34, 49, 50), (28, 164, 43), (133, 42, 57), (36, 35, 50, 51), (48, 47, 62, 63), (56, 55, 70, 71), (49, 48, 63, 64), (57, 56, 71, 72), (50, 49, 64, 65), (43, 164, 58), (133, 57, 72), (51, 50, 65, 66), (44, 43, 58, 59), (52, 51, 66, 67), (45, 44, 59, 60), (53, 52, 67, 68), (46, 45, 60, 61), (54, 53, 68, 69), (47, 46, 61, 62), (55, 54, 69, 70), (67, 66, 81, 82), (60, 59, 74, 75), (68, 67, 82, 83), (61, 60, 75, 76), (69, 68, 83, 84), (62, 61, 76, 77), (70, 69, 84, 85), (63, 62, 77, 78), (71, 70, 85, 86), (64, 63, 78, 79), (72, 71, 86, 87), (65, 64, 79, 80), (58, 164, 73), (133, 72, 87), (66, 65, 80, 81), (59, 58, 73, 74), (86, 85, 100, 101), (79, 78, 93, 94), (87, 86, 101, 102), (80, 79, 94, 95), (73, 164, 88), (133, 87, 102), (81, 80, 95, 96), (74, 73, 88, 89), (82, 81, 96, 97), (75, 74, 89, 90), (83, 82, 97, 98), (76, 75, 90, 91), (84, 83, 98, 99), (77, 76, 91, 92), (85, 84, 99, 100), (78, 77, 92, 93), (98, 97, 112, 113), (91, 90, 105, 106), (99, 98, 113, 114), (92, 91, 106, 107), (100, 99, 114, 115), (93, 92, 107, 108), (101, 100, 115, 116), (94, 93, 108, 109), (102, 101, 116, 117), (95, 94, 109, 110), (88, 164, 103), (133, 102, 117), (96, 95, 110, 111), (89, 88, 103, 104), (97, 96, 111, 112), (90, 89, 104, 105), (117, 116, 131, 132), (110, 109, 124, 125), (103, 164, 118), (133, 117, 132), (111, 110, 125, 126), (104, 103, 118, 119), (112, 111, 126, 127), (105, 104, 119, 120), (113, 112, 127, 128), (106, 105, 120, 121), (114, 113, 128, 129), (107, 106, 121, 122), (115, 114, 129, 130), (108, 107, 122, 123), (116, 115, 130, 131), (109, 108, 123, 124), (121, 120, 136, 137), (129, 128, 144, 145), (122, 121, 137, 138), (130, 129, 145, 146), (123, 122, 138, 139), (131, 130, 146, 147), (124, 123, 139, 140), (132, 131, 147, 148), (125, 124, 140, 141), (118, 164, 134), (133, 132, 148), (126, 125, 141, 142), (119, 118, 134, 135), (127, 126, 142, 143), (120, 119, 135, 136), (128, 127, 143, 144), (141, 140, 155, 156), (134, 164, 149), (133, 148, 163), (142, 141, 156, 157), (135, 134, 149, 150), (143, 142, 157, 158), (136, 135, 150, 151), (144, 143, 158, 159), (137, 136, 151, 152), (145, 144, 159, 160), (138, 137, 152, 153), (146, 145, 160, 161), (139, 138, 153, 154), (147, 146, 161, 162), (140, 139, 154, 155), (148, 147, 162, 163), (160, 159, 175, 176), (153, 152, 168, 169), (161, 160, 176, 177), (154, 153, 169, 170), (162, 161, 177, 178), (155, 154, 170, 171), (163, 162, 178, 179), (156, 155, 171, 172), (149, 164, 165), (133, 163, 179), (157, 156, 172, 173), (150, 149, 165, 166), (158, 157, 173, 174), (151, 150, 166, 167), (159, 158, 174, 175), (152, 151, 167, 168), (165, 164, 180), (133, 179, 194), (173, 172, 187, 188), (166, 165, 180, 181), (174, 173, 188, 189), (167, 166, 181, 182), (175, 174, 189, 190), (168, 167, 182, 183), (176, 175, 190, 191), (169, 168, 183, 184), (177, 176, 191, 192), (170, 169, 184, 185), (178, 177, 192, 193), (171, 170, 185, 186), (179, 178, 193, 194), (172, 171, 186, 187), (184, 183, 198, 199), (192, 191, 206, 207), (185, 184, 199, 200), (193, 192, 207, 208), (186, 185, 200, 201), (194, 193, 208, 209), (187, 186, 201, 202), (180, 164, 195), (133, 194, 209), (188, 187, 202, 203), (181, 180, 195, 196), (189, 188, 203, 204), (182, 181, 196, 197), (190, 189, 204, 205), (183, 182, 197, 198), (191, 190, 205, 206), (203, 202, 217, 218), (196, 195, 210, 211), (204, 203, 218, 219), (197, 196, 211, 212), (205, 204, 219, 220), (198, 197, 212, 213), (206, 205, 220, 221), (199, 198, 213, 214), (207, 206, 221, 222), (200, 199, 214, 215), (208, 207, 222, 223), (201, 200, 215, 216), (209, 208, 223, 224), (202, 201, 216, 217), (195, 164, 210), (133, 209, 224), (222, 221, 236, 237), (215, 214, 229, 230), (223, 222, 237, 238), (216, 215, 230, 231), (224, 223, 238, 239), (217, 216, 231, 232), (210, 164, 225), (133, 224, 239), (218, 217, 232, 233), (211, 210, 225, 226), (219, 218, 233, 234), (212, 211, 226, 227), (220, 219, 234, 235), (213, 212, 227, 228), (221, 220, 235, 236), (214, 213, 228, 229), (234, 233, 6, 7), (227, 226, 240, 241), (235, 234, 7, 8), (228, 227, 241, 1), (236, 235, 8, 9), (229, 228, 1, 2), (237, 236, 9, 10), (230, 229, 2, 3), (238, 237, 10, 11), (231, 230, 3, 4), (239, 238, 11, 12), (232, 231, 4, 5), (225, 164, 0), (133, 239, 12), (233, 232, 5, 6), (226, 225, 0, 240)])
me_sphere.polygons.foreach_set('use_smooth', [True] * 256)
_uv = me_sphere.uv_layers.new(name='UVMap')
_uv.uv.foreach_set('vector', [0.5158, 0.9161, 0.5122, 0.8997, 0.5292, 0.9004, 0.5277, 0.9146, 0.5526, 0.8131, 0.568, 0.805, 0.5801, 0.8305, 0.5691, 0.8372, 0.5223, 0.9315, 0.5158, 0.9161, 0.5277, 0.9146, 0.5284, 0.9298, 0.5392, 0.8238, 0.5526, 0.8131, 0.5691, 0.8372, 0.5594, 0.8451, 0.655, 0.8188, 0.6668, 0.8318, 0.6516, 0.8247, 0.531, 0.946, 0.5223, 0.9315, 0.5284, 0.9298, 0.5283, 0.8365, 0.5392, 0.8238, 0.5594, 0.8451, 0.5508, 0.854, 0.6397, 0.8079, 0.655, 0.8188, 0.6516, 0.8247, 0.6357, 0.8206, 0.5199, 0.8509, 0.5283, 0.8365, 0.5508, 0.854, 0.5434, 0.8641, 0.6219, 0.801, 0.6397, 0.8079, 0.6357, 0.8206, 0.6201, 0.8197, 0.5144, 0.8666, 0.5199, 0.8509, 0.5434, 0.8641, 0.5372, 0.8751, 0.6033, 0.7985, 0.6219, 0.801, 0.6201, 0.8197, 0.6056, 0.8214, 0.5118, 0.883, 0.5144, 0.8666, 0.5372, 0.8751, 0.5324, 0.8872, 0.585, 0.8, 0.6033, 0.7985, 0.6056, 0.8214, 0.5922, 0.8251, 0.5122, 0.8997, 0.5118, 0.883, 0.5324, 0.8872, 0.5292, 0.9004, 0.568, 0.805, 0.585, 0.8, 0.5922, 0.8251, 0.5801, 0.8305, 0.5292, 0.9004, 0.5324, 0.8872, 0.5483, 0.8943, 0.543, 0.9048, 0.5801, 0.8305, 0.5922, 0.8251, 0.6005, 0.8437, 0.5911, 0.8491, 0.5277, 0.9146, 0.5292, 0.9004, 0.543, 0.9048, 0.5382, 0.9167, 0.5691, 0.8372, 0.5801, 0.8305, 0.5911, 0.8491, 0.5825, 0.8551, 0.5284, 0.9298, 0.5277, 0.9146, 0.5382, 0.9167, 0.5343, 0.9303, 0.5594, 0.8451, 0.5691, 0.8372, 0.5825, 0.8551, 0.5745, 0.8616, 0.6516, 0.8247, 0.6668, 0.8318, 0.6506, 0.8308, 0.531, 0.946, 0.5284, 0.9298, 0.5343, 0.9303, 0.5508, 0.854, 0.5594, 0.8451, 0.5745, 0.8616, 0.5672, 0.8687, 0.6357, 0.8206, 0.6516, 0.8247, 0.6506, 0.8308, 0.6357, 0.832, 0.5434, 0.8641, 0.5508, 0.854, 0.5672, 0.8687, 0.5604, 0.8764, 0.6201, 0.8197, 0.6357, 0.8206, 0.6357, 0.832, 0.6226, 0.8349, 0.5372, 0.8751, 0.5434, 0.8641, 0.5604, 0.8764, 0.5541, 0.8849, 0.6056, 0.8214, 0.6201, 0.8197, 0.6226, 0.8349, 0.6109, 0.8389, 0.5324, 0.8872, 0.5372, 0.8751, 0.5541, 0.8849, 0.5483, 0.8943, 0.5922, 0.8251, 0.6056, 0.8214, 0.6109, 0.8389, 0.6005, 0.8437, 0.6357, 0.832, 0.6506, 0.8308, 0.6516, 0.8365, 0.6386, 0.8418, 0.5604, 0.8764, 0.5672, 0.8687, 0.5805, 0.8819, 0.5739, 0.8884, 0.6226, 0.8349, 0.6357, 0.832, 0.6386, 0.8418, 0.6276, 0.8473, 0.5541, 0.8849, 0.5604, 0.8764, 0.5739, 0.8884, 0.5674, 0.8954, 0.6109, 0.8389, 0.6226, 0.8349, 0.6276, 0.8473, 0.618, 0.8529, 0.5483, 0.8943, 0.5541, 0.8849, 0.5674, 0.8954, 0.5608, 0.903, 0.6005, 0.8437, 0.6109, 0.8389, 0.618, 0.8529, 0.6094, 0.8585, 0.543, 0.9048, 0.5483, 0.8943, 0.5608, 0.903, 0.5541, 0.9116, 0.5911, 0.8491, 0.6005, 0.8437, 0.6094, 0.8585, 0.6015, 0.8642, 0.5382, 0.9167, 0.543, 0.9048, 0.5541, 0.9116, 0.547, 0.9213, 0.5825, 0.8551, 0.5911, 0.8491, 0.6015, 0.8642, 0.5942, 0.8699, 0.5343, 0.9303, 0.5382, 0.9167, 0.547, 0.9213, 0.5394, 0.9327, 0.5745, 0.8616, 0.5825, 0.8551, 0.5942, 0.8699, 0.5872, 0.8758, 0.6506, 0.8308, 0.6668, 0.8318, 0.6516, 0.8365, 0.531, 0.946, 0.5343, 0.9303, 0.5394, 0.9327, 0.5672, 0.8687, 0.5745, 0.8616, 0.5872, 0.8758, 0.5805, 0.8819, 0.6015, 0.8642, 0.6094, 0.8585, 0.6192, 0.8711, 0.6122, 0.8773, 0.547, 0.9213, 0.5541, 0.9116, 0.5631, 0.9201, 0.554, 0.9278, 0.5942, 0.8699, 0.6015, 0.8642, 0.6122, 0.8773, 0.6055, 0.8831, 0.5394, 0.9327, 0.547, 0.9213, 0.554, 0.9278, 0.5435, 0.9364, 0.5872, 0.8758, 0.5942, 0.8699, 0.6055, 0.8831, 0.5989, 0.8889, 0.6516, 0.8365, 0.6668, 0.8318, 0.6543, 0.8414, 0.531, 0.946, 0.5394, 0.9327, 0.5435, 0.9364, 0.5805, 0.8819, 0.5872, 0.8758, 0.5989, 0.8889, 0.5923, 0.8947, 0.6386, 0.8418, 0.6516, 0.8365, 0.6543, 0.8414, 0.6438, 0.85, 0.5739, 0.8884, 0.5805, 0.8819, 0.5923, 0.8947, 0.5856, 0.9006, 0.6276, 0.8473, 0.6386, 0.8418, 0.6438, 0.85, 0.6347, 0.8577, 0.5674, 0.8954, 0.5739, 0.8884, 0.5856, 0.9006, 0.5786, 0.9067, 0.618, 0.8529, 0.6276, 0.8473, 0.6347, 0.8577, 0.6267, 0.8647, 0.5608, 0.903, 0.5674, 0.8954, 0.5786, 0.9067, 0.5711, 0.9132, 0.6094, 0.8585, 0.618, 0.8529, 0.6267, 0.8647, 0.6192, 0.8711, 0.5541, 0.9116, 0.5608, 0.903, 0.5711, 0.9132, 0.5631, 0.9201, 0.5856, 0.9006, 0.5923, 0.8947, 0.6036, 0.908, 0.5963, 0.9137, 0.6347, 0.8577, 0.6438, 0.85, 0.6508, 0.8566, 0.6437, 0.8663, 0.5786, 0.9067, 0.5856, 0.9006, 0.5963, 0.9137, 0.5884, 0.9193, 0.6267, 0.8647, 0.6347, 0.8577, 0.6437, 0.8663, 0.637, 0.8748, 0.5711, 0.9132, 0.5786, 0.9067, 0.5884, 0.9193, 0.5798, 0.9249, 0.6192, 0.8711, 0.6267, 0.8647, 0.637, 0.8748, 0.6304, 0.8825, 0.5631, 0.9201, 0.5711, 0.9132, 0.5798, 0.9249, 0.5702, 0.9305, 0.6122, 0.8773, 0.6192, 0.8711, 0.6304, 0.8825, 0.6239, 0.8894, 0.554, 0.9278, 0.5631, 0.9201, 0.5702, 0.9305, 0.5592, 0.936, 0.6055, 0.8831, 0.6122, 0.8773, 0.6239, 0.8894, 0.6173, 0.8959, 0.5435, 0.9364, 0.554, 0.9278, 0.5592, 0.936, 0.5462, 0.9413, 0.5989, 0.8889, 0.6055, 0.8831, 0.6173, 0.8959, 0.6106, 0.9021, 0.6543, 0.8414, 0.6668, 0.8318, 0.6584, 0.8452, 0.531, 0.946, 0.5435, 0.9364, 0.5462, 0.9413, 0.5923, 0.8947, 0.5989, 0.8889, 0.6106, 0.9021, 0.6036, 0.908, 0.6438, 0.85, 0.6543, 0.8414, 0.6584, 0.8452, 0.6508, 0.8566, 0.5592, 0.936, 0.5702, 0.9305, 0.5752, 0.943, 0.5621, 0.9459, 0.6173, 0.8959, 0.6239, 0.8894, 0.6374, 0.9014, 0.6306, 0.9092, 0.5462, 0.9413, 0.5592, 0.936, 0.5621, 0.9459, 0.5472, 0.9471, 0.6106, 0.9021, 0.6173, 0.8959, 0.6306, 0.9092, 0.6233, 0.9162, 0.6584, 0.8452, 0.6668, 0.8318, 0.6635, 0.8475, 0.531, 0.946, 0.5462, 0.9413, 0.5472, 0.9471, 0.6036, 0.908, 0.6106, 0.9021, 0.6233, 0.9162, 0.6153, 0.9228, 0.6508, 0.8566, 0.6584, 0.8452, 0.6635, 0.8475, 0.6596, 0.8612, 0.5963, 0.9137, 0.6036, 0.908, 0.6153, 0.9228, 0.6067, 0.9287, 0.6437, 0.8663, 0.6508, 0.8566, 0.6596, 0.8612, 0.6548, 0.873, 0.5884, 0.9193, 0.5963, 0.9137, 0.6067, 0.9287, 0.5973, 0.9342, 0.637, 0.8748, 0.6437, 0.8663, 0.6548, 0.873, 0.6495, 0.8835, 0.5798, 0.9249, 0.5884, 0.9193, 0.5973, 0.9342, 0.5869, 0.939, 0.6304, 0.8825, 0.637, 0.8748, 0.6495, 0.8835, 0.6437, 0.8929, 0.5702, 0.9305, 0.5798, 0.9249, 0.5869, 0.939, 0.5752, 0.943, 0.6239, 0.8894, 0.6304, 0.8825, 0.6437, 0.8929, 0.6374, 0.9014, 0.5973, 0.9342, 0.6067, 0.9287, 0.6177, 0.9474, 0.6056, 0.9527, 0.6495, 0.8835, 0.6548, 0.873, 0.6686, 0.8774, 0.6654, 0.8906, 0.5869, 0.939, 0.5973, 0.9342, 0.6056, 0.9527, 0.5922, 0.9564, 0.6437, 0.8929, 0.6495, 0.8835, 0.6654, 0.8906, 0.6606, 0.9027, 0.5752, 0.943, 0.5869, 0.939, 0.5922, 0.9564, 0.5777, 0.9581, 0.6374, 0.9014, 0.6437, 0.8929, 0.6606, 0.9027, 0.6544, 0.9138, 0.5621, 0.9459, 0.5752, 0.943, 0.5777, 0.9581, 0.5621, 0.9573, 0.6306, 0.9092, 0.6374, 0.9014, 0.6544, 0.9138, 0.647, 0.9238, 0.5472, 0.9471, 0.5621, 0.9459, 0.5621, 0.9573, 0.5462, 0.9532, 0.6233, 0.9162, 0.6306, 0.9092, 0.647, 0.9238, 0.6384, 0.9328, 0.6635, 0.8475, 0.6668, 0.8318, 0.6694, 0.848, 0.531, 0.946, 0.5472, 0.9471, 0.5462, 0.9532, 0.6153, 0.9228, 0.6233, 0.9162, 0.6384, 0.9328, 0.6286, 0.9407, 0.6596, 0.8612, 0.6635, 0.8475, 0.6694, 0.848, 0.6701, 0.8632, 0.6067, 0.9287, 0.6153, 0.9228, 0.6286, 0.9407, 0.6177, 0.9474, 0.6548, 0.873, 0.6596, 0.8612, 0.6701, 0.8632, 0.6686, 0.8774, 0.5462, 0.9532, 0.5621, 0.9573, 0.5581, 0.9699, 0.5428, 0.9591, 0.6384, 0.9328, 0.647, 0.9238, 0.6695, 0.9413, 0.6586, 0.9541, 0.6694, 0.848, 0.6668, 0.8318, 0.6755, 0.8463, 0.531, 0.946, 0.5462, 0.9532, 0.5428, 0.9591, 0.6286, 0.9407, 0.6384, 0.9328, 0.6586, 0.9541, 0.6452, 0.9647, 0.6701, 0.8632, 0.6694, 0.848, 0.6755, 0.8463, 0.682, 0.8618, 0.6177, 0.9474, 0.6286, 0.9407, 0.6452, 0.9647, 0.6298, 0.9728, 0.6686, 0.8774, 0.6701, 0.8632, 0.682, 0.8618, 0.6856, 0.8782, 0.6056, 0.9527, 0.6177, 0.9474, 0.6298, 0.9728, 0.6128, 0.9779, 0.6654, 0.8906, 0.6686, 0.8774, 0.6856, 0.8782, 0.686, 0.8948, 0.5922, 0.9564, 0.6056, 0.9527, 0.6128, 0.9779, 0.5945, 0.9794, 0.6606, 0.9027, 0.6654, 0.8906, 0.686, 0.8948, 0.6834, 0.9113, 0.5777, 0.9581, 0.5922, 0.9564, 0.5945, 0.9794, 0.5759, 0.9768, 0.6544, 0.9138, 0.6606, 0.9027, 0.6834, 0.9113, 0.6779, 0.9269, 0.5621, 0.9573, 0.5777, 0.9581, 0.5759, 0.9768, 0.5581, 0.9699, 0.647, 0.9238, 0.6544, 0.9138, 0.6779, 0.9269, 0.6695, 0.9413, 0.7125, 0.9516, 0.7, 0.9375, 0.7135, 0.9245, 0.7257, 0.9327, 0.837, 0.947, 0.8244, 0.9578, 0.8126, 0.9364, 0.8241, 0.9303, 0.7273, 0.9623, 0.7125, 0.9516, 0.7257, 0.9327, 0.7383, 0.9386, 0.8475, 0.934, 0.837, 0.947, 0.8241, 0.9303, 0.8351, 0.9225, 0.7436, 0.9696, 0.7273, 0.9623, 0.7383, 0.9386, 0.751, 0.9424, 0.8554, 0.9193, 0.8475, 0.934, 0.8351, 0.9225, 0.8454, 0.9127, 0.7606, 0.9735, 0.7436, 0.9696, 0.751, 0.9424, 0.7636, 0.9444, 0.8606, 0.9034, 0.8554, 0.9193, 0.8454, 0.9127, 0.8549, 0.9007, 0.7776, 0.9741, 0.7606, 0.9735, 0.7636, 0.9444, 0.7762, 0.9448, 0.6864, 0.9024, 0.6858, 0.8848, 0.6928, 0.9002, 0.8634, 0.8867, 0.8606, 0.9034, 0.8549, 0.9007, 0.7943, 0.9716, 0.7776, 0.9741, 0.7762, 0.9448, 0.7886, 0.9436, 0.6909, 0.9207, 0.6864, 0.9024, 0.6928, 0.9002, 0.7022, 0.9137, 0.81, 0.966, 0.7943, 0.9716, 0.7886, 0.9436, 0.8007, 0.9408, 0.7, 0.9375, 0.6909, 0.9207, 0.7022, 0.9137, 0.7135, 0.9245, 0.8244, 0.9578, 0.81, 0.966, 0.8007, 0.9408, 0.8126, 0.9364, 0.7762, 0.9448, 0.7636, 0.9444, 0.7652, 0.9222, 0.7755, 0.9224, 0.6928, 0.9002, 0.6858, 0.8848, 0.6975, 0.8962, 0.8634, 0.8867, 0.8549, 0.9007, 0.8507, 0.8965, 0.7886, 0.9436, 0.7762, 0.9448, 0.7755, 0.9224, 0.7857, 0.9218, 0.7022, 0.9137, 0.6928, 0.9002, 0.6975, 0.8962, 0.7096, 0.905, 0.8007, 0.9408, 0.7886, 0.9436, 0.7857, 0.9218, 0.7959, 0.9203, 0.7135, 0.9245, 0.7022, 0.9137, 0.7096, 0.905, 0.7215, 0.9114, 0.8126, 0.9364, 0.8007, 0.9408, 0.7959, 0.9203, 0.8062, 0.918, 0.7257, 0.9327, 0.7135, 0.9245, 0.7215, 0.9114, 0.733, 0.9159, 0.8241, 0.9303, 0.8126, 0.9364, 0.8062, 0.918, 0.8167, 0.9147, 0.7383, 0.9386, 0.7257, 0.9327, 0.733, 0.9159, 0.7441, 0.9191, 0.8351, 0.9225, 0.8241, 0.9303, 0.8167, 0.9147, 0.8276, 0.9102, 0.751, 0.9424, 0.7383, 0.9386, 0.7441, 0.9191, 0.7548, 0.9211, 0.8454, 0.9127, 0.8351, 0.9225, 0.8276, 0.9102, 0.8388, 0.9043, 0.7636, 0.9444, 0.751, 0.9424, 0.7548, 0.9211, 0.7652, 0.9222, 0.8549, 0.9007, 0.8454, 0.9127, 0.8388, 0.9043, 0.8507, 0.8965, 0.8167, 0.9147, 0.8062, 0.918, 0.8029, 0.9014, 0.8129, 0.8999, 0.7441, 0.9191, 0.733, 0.9159, 0.7368, 0.9006, 0.747, 0.9019, 0.8276, 0.9102, 0.8167, 0.9147, 0.8129, 0.8999, 0.8235, 0.8978, 0.7548, 0.9211, 0.7441, 0.9191, 0.747, 0.9019, 0.7566, 0.9028, 0.8388, 0.9043, 0.8276, 0.9102, 0.8235, 0.8978, 0.8352, 0.8951, 0.7652, 0.9222, 0.7548, 0.9211, 0.7566, 0.9028, 0.7659, 0.9033, 0.8507, 0.8965, 0.8388, 0.9043, 0.8352, 0.8951, 0.8483, 0.8914, 0.7755, 0.9224, 0.7652, 0.9222, 0.7659, 0.9033, 0.7751, 0.9034, 0.6975, 0.8962, 0.6858, 0.8848, 0.7005, 0.8911, 0.8634, 0.8867, 0.8507, 0.8965, 0.8483, 0.8914, 0.7857, 0.9218, 0.7755, 0.9224, 0.7751, 0.9034, 0.7842, 0.9031, 0.7096, 0.905, 0.6975, 0.8962, 0.7005, 0.8911, 0.7138, 0.8956, 0.7959, 0.9203, 0.7857, 0.9218, 0.7842, 0.9031, 0.7934, 0.9024, 0.7215, 0.9114, 0.7096, 0.905, 0.7138, 0.8956, 0.7258, 0.8985, 0.8062, 0.918, 0.7959, 0.9203, 0.7934, 0.9024, 0.8029, 0.9014, 0.733, 0.9159, 0.7215, 0.9114, 0.7258, 0.8985, 0.7368, 0.9006, 0.7005, 0.8911, 0.6858, 0.8848, 0.7017, 0.8856, 0.8634, 0.8867, 0.8483, 0.8914, 0.8477, 0.8859, 0.7842, 0.9031, 0.7751, 0.9034, 0.7748, 0.8858, 0.7836, 0.8857, 0.7138, 0.8956, 0.7005, 0.8911, 0.7017, 0.8856, 0.7153, 0.886, 0.7934, 0.9024, 0.7842, 0.9031, 0.7836, 0.8857, 0.7925, 0.8856, 0.7258, 0.8985, 0.7138, 0.8956, 0.7153, 0.886, 0.7272, 0.886, 0.8029, 0.9014, 0.7934, 0.9024, 0.7925, 0.8856, 0.8018, 0.8856, 0.7368, 0.9006, 0.7258, 0.8985, 0.7272, 0.886, 0.7379, 0.886, 0.8129, 0.8999, 0.8029, 0.9014, 0.8018, 0.8856, 0.8116, 0.8855, 0.747, 0.9019, 0.7368, 0.9006, 0.7379, 0.886, 0.7478, 0.8859, 0.8235, 0.8978, 0.8129, 0.8999, 0.8116, 0.8855, 0.8223, 0.8855, 0.7566, 0.9028, 0.747, 0.9019, 0.7478, 0.8859, 0.7571, 0.8859, 0.8352, 0.8951, 0.8235, 0.8978, 0.8223, 0.8855, 0.8341, 0.8855, 0.7659, 0.9033, 0.7566, 0.9028, 0.7571, 0.8859, 0.766, 0.8858, 0.8483, 0.8914, 0.8352, 0.8951, 0.8341, 0.8855, 0.8477, 0.8859, 0.7751, 0.9034, 0.7659, 0.9033, 0.766, 0.8858, 0.7748, 0.8858, 0.7478, 0.8859, 0.7379, 0.886, 0.7367, 0.8715, 0.7467, 0.8701, 0.8223, 0.8855, 0.8116, 0.8855, 0.8128, 0.871, 0.8237, 0.873, 0.7571, 0.8859, 0.7478, 0.8859, 0.7467, 0.8701, 0.7563, 0.869, 0.8341, 0.8855, 0.8223, 0.8855, 0.8237, 0.873, 0.8356, 0.876, 0.766, 0.8858, 0.7571, 0.8859, 0.7563, 0.869, 0.7655, 0.8684, 0.8477, 0.8859, 0.8341, 0.8855, 0.8356, 0.876, 0.8488, 0.8804, 0.7748, 0.8858, 0.766, 0.8858, 0.7655, 0.8684, 0.7746, 0.8682, 0.7017, 0.8856, 0.6858, 0.8848, 0.701, 0.8801, 0.8634, 0.8867, 0.8477, 0.8859, 0.8488, 0.8804, 0.7836, 0.8857, 0.7748, 0.8858, 0.7746, 0.8682, 0.7837, 0.8683, 0.7153, 0.886, 0.7017, 0.8856, 0.701, 0.8801, 0.7143, 0.8764, 0.7925, 0.8856, 0.7836, 0.8857, 0.7837, 0.8683, 0.793, 0.8687, 0.7272, 0.886, 0.7153, 0.886, 0.7143, 0.8764, 0.726, 0.8736, 0.8018, 0.8856, 0.7925, 0.8856, 0.793, 0.8687, 0.8026, 0.8696, 0.7379, 0.886, 0.7272, 0.886, 0.726, 0.8736, 0.7367, 0.8715, 0.8116, 0.8855, 0.8018, 0.8856, 0.8026, 0.8696, 0.8128, 0.871, 0.7837, 0.8683, 0.7746, 0.8682, 0.7743, 0.8492, 0.7845, 0.8494, 0.7143, 0.8764, 0.701, 0.8801, 0.6986, 0.8749, 0.7106, 0.8671, 0.793, 0.8687, 0.7837, 0.8683, 0.7845, 0.8494, 0.7949, 0.8505, 0.726, 0.8736, 0.7143, 0.8764, 0.7106, 0.8671, 0.722, 0.8611, 0.8026, 0.8696, 0.793, 0.8687, 0.7949, 0.8505, 0.8055, 0.8526, 0.7367, 0.8715, 0.726, 0.8736, 0.722, 0.8611, 0.7329, 0.8567, 0.8128, 0.871, 0.8026, 0.8696, 0.8055, 0.8526, 0.8165, 0.8557, 0.7467, 0.8701, 0.7367, 0.8715, 0.7329, 0.8567, 0.7435, 0.8534, 0.8237, 0.873, 0.8128, 0.871, 0.8165, 0.8557, 0.828, 0.8603, 0.7563, 0.869, 0.7467, 0.8701, 0.7435, 0.8534, 0.7539, 0.8511, 0.8356, 0.876, 0.8237, 0.873, 0.828, 0.8603, 0.8398, 0.8667, 0.7655, 0.8684, 0.7563, 0.869, 0.7539, 0.8511, 0.7641, 0.8497, 0.8488, 0.8804, 0.8356, 0.876, 0.8398, 0.8667, 0.8518, 0.8754, 0.7746, 0.8682, 0.7655, 0.8684, 0.7641, 0.8497, 0.7743, 0.8492, 0.701, 0.8801, 0.6858, 0.8848, 0.6986, 0.8749, 0.8634, 0.8867, 0.8488, 0.8804, 0.8518, 0.8754, 0.828, 0.8603, 0.8165, 0.8557, 0.8239, 0.8391, 0.836, 0.8472, 0.7539, 0.8511, 0.7435, 0.8534, 0.7372, 0.8348, 0.7491, 0.8306, 0.8398, 0.8667, 0.828, 0.8603, 0.836, 0.8472, 0.8471, 0.858, 0.7641, 0.8497, 0.7539, 0.8511, 0.7491, 0.8306, 0.7613, 0.8279, 0.8518, 0.8754, 0.8398, 0.8667, 0.8471, 0.858, 0.8565, 0.8714, 0.7743, 0.8492, 0.7641, 0.8497, 0.7613, 0.8279, 0.7737, 0.8268, 0.6986, 0.8749, 0.6858, 0.8848, 0.6944, 0.8707, 0.8634, 0.8867, 0.8518, 0.8754, 0.8565, 0.8714, 0.7845, 0.8494, 0.7743, 0.8492, 0.7737, 0.8268, 0.7862, 0.8272, 0.7106, 0.8671, 0.6986, 0.8749, 0.6944, 0.8707, 0.7039, 0.8586, 0.7949, 0.8505, 0.7845, 0.8494, 0.7862, 0.8272, 0.7988, 0.8293, 0.722, 0.8611, 0.7106, 0.8671, 0.7039, 0.8586, 0.7144, 0.8487, 0.8055, 0.8526, 0.7949, 0.8505, 0.7988, 0.8293, 0.8114, 0.8332, 0.7329, 0.8567, 0.722, 0.8611, 0.7144, 0.8487, 0.7256, 0.8409, 0.8165, 0.8557, 0.8055, 0.8526, 0.8114, 0.8332, 0.8239, 0.8391, 0.7435, 0.8534, 0.7329, 0.8567, 0.7256, 0.8409, 0.7372, 0.8348, 0.7988, 0.8293, 0.7862, 0.8272, 0.7893, 0.7984, 0.8062, 0.8023, 0.7144, 0.8487, 0.7039, 0.8586, 0.6938, 0.8519, 0.7018, 0.8369, 0.8114, 0.8332, 0.7988, 0.8293, 0.8062, 0.8023, 0.8223, 0.8096, 0.7256, 0.8409, 0.7144, 0.8487, 0.7018, 0.8369, 0.7126, 0.8236, 0.8239, 0.8391, 0.8114, 0.8332, 0.8223, 0.8096, 0.837, 0.8203, 0.7372, 0.8348, 0.7256, 0.8409, 0.7126, 0.8236, 0.726, 0.8134, 0.836, 0.8472, 0.8239, 0.8391, 0.837, 0.8203, 0.8494, 0.8343, 0.7491, 0.8306, 0.7372, 0.8348, 0.726, 0.8134, 0.7403, 0.8055, 0.8471, 0.858, 0.836, 0.8472, 0.8494, 0.8343, 0.8584, 0.8511, 0.7613, 0.8279, 0.7491, 0.8306, 0.7403, 0.8055, 0.7559, 0.8001, 0.8565, 0.8714, 0.8471, 0.858, 0.8584, 0.8511, 0.8629, 0.8692, 0.7737, 0.8268, 0.7613, 0.8279, 0.7559, 0.8001, 0.7724, 0.7977, 0.6944, 0.8707, 0.6858, 0.8848, 0.6886, 0.868, 0.8634, 0.8867, 0.8565, 0.8714, 0.8629, 0.8692, 0.7862, 0.8272, 0.7737, 0.8268, 0.7724, 0.7977, 0.7893, 0.7984, 0.7039, 0.8586, 0.6944, 0.8707, 0.6886, 0.868, 0.6938, 0.8519])
me_sphere.materials.append(mat_betta)
me_sphere.use_remesh_preserve_volume = False
me_sphere.use_remesh_preserve_attributes = False
me_sphere.use_mirror_vertex_groups = False
me_sphere.update()
arm_armature = bpy.data.armatures.new('Armature')  # bones are not reproduced

# ---- objects
ob_cube_001 = bpy.data.objects.new('Cube.001', me_cube)
ob_cube = bpy.data.objects.new('Cube', me_cube_001)
ob_armature = bpy.data.objects.new('Armature', arm_armature)
ob_body = bpy.data.objects.new('BODY', me_plane)
ob_eyes = bpy.data.objects.new('EYES', me_sphere)
ob_lamp = bpy.data.objects.new('Lamp', light_lamp)
ob_camera = bpy.data.objects.new('Camera', cam_camera)

# ---- transforms, parenting, visibility, modifiers, constraints
ob_cube_001.location = (0.0, 0.0, 0.0)
ob_cube_001.scale = (8.247, 8.247, 8.247)
ob_cube_001.lineart.crease_threshold = 0.0
ob_cube.location = (1.499e-15, -2.836, 3.623)
ob_cube.rotation_euler = (0.0, -0.004179, 0.0)
ob_cube.scale = (0.2577, 0.2577, 0.2577)
ob_cube.hide_render = True
ob_cube.lineart.crease_threshold = 0.0
ob_armature.parent = ob_cube
ob_armature.matrix_parent_inverse = Matrix(((3.881, 2.118e-22, -1.059e-22, -5.817e-15), (0.0, 3.881, 2.384e-07, 11.02), (0.0, 0.0, 3.881, -13.98), (0.0, 0.0, 0.0, 1.0)))
ob_armature.location = (0.0, -2.406, 1.412)
ob_armature.show_in_front = True
ob_armature.lineart.crease_threshold = 0.0
ob_body.parent = ob_armature
ob_body.matrix_parent_inverse = Matrix(((1.0, 0.0, 0.0, 0.0), (0.0, 1.0, 0.0, 2.406), (0.0, 0.0, 1.0, -1.412), (0.0, 0.0, 0.0, 1.0)))
ob_body.location = (0.0, 0.0, 0.0)
ob_body.rotation_euler = (0.0, 1.571, 0.0)
ob_body.lineart.crease_threshold = 0.0
_vg = ob_body.vertex_groups.new(name='Bone')
for _i, _w in zip([4, 5, 6, 7, 8, 9, 10, 11, 12, 13, 14, 15, 16, 17, 24, 33, 34, 50, 51, 52, 53, 59, 61, 62, 63, 64, 65, 66, 67, 68, 82, 83, 84, 87, 88, 89, 90, 91, 105, 106, 107, 108, 109, 114, 115, 116, 117, 118, 119, 120, 121, 122, 123, 124, 131, 140, 141, 157, 159, 160, 161, 162, 172, 183, 184, 185, 186, 187, 188, 189, 190, 210, 212, 213, 214, 217, 218, 219], [0.05673, 0.05038, 0.03607, 0.1264, 0.1292, 0.2564, 0.5221, 0.7534, 0.7809, 0.6338, 0.2411, 0.169, 0.7234, 0.2061, 0.197, 0.1009, 0.1246, 0.1649, 0.5223, 0.6336, 0.607, 0.09374, 0.1699, 0.1748, 0.296, 0.5134, 0.6821, 0.7225, 0.5748, 0.2871, 0.05328, 0.004611, 0.02411, 0.05409, 0.09945, 0.6805, 0.1618, 0.003985, 0.05663, 0.04934, 0.03388, 0.09772, 0.188, 0.1228, 0.1257, 0.2561, 0.5228, 0.7536, 0.781, 0.6334, 0.2379, 0.1692, 0.7236, 0.2063, 0.1974, 0.1074, 0.125, 0.1575, 0.5234, 0.6337, 0.6073, 0.04737, 0.08898, 0.166, 0.1703, 0.296, 0.5145, 0.6826, 0.7227, 0.5751, 0.2842, 0.05324, 0.004536, 0.02407, 0.01193, 0.05945, 0.09994, 0.2077]): _vg.add([_i], _w, 'REPLACE')
_vg = ob_body.vertex_groups.new(name='Bone.001')
_vg = ob_body.vertex_groups.new(name='Bone.009')
for _i, _w in zip([3, 33, 34, 47, 48, 49, 69, 70, 71, 72, 73, 74, 87, 88, 104, 109, 110, 111, 140, 141, 154, 155, 156, 193, 195, 196, 197, 198, 199, 200, 217, 218, 219], [0.1243, 0.05476, 0.09882, 0.7074, 0.06758, 0.04695, 0.1959, 0.7929, 0.07336, 0.2231, 0.008318, 0.08072, 0.09431, 0.1932, 0.1245, 0.06558, 0.8026, 0.2775, 0.06041, 0.1017, 0.7081, 0.06954, 0.0473, 0.005613, 0.196, 0.7933, 0.07309, 0.2248, 0.0006297, 0.07843, 0.101, 0.1947, 0.03447]): _vg.add([_i], _w, 'REPLACE')
_vg = ob_body.vertex_groups.new(name='Bone.027')
for _i, _w in zip([3, 49, 69, 71, 76, 78, 104, 111, 156, 195, 197], [0.003548, 0.002169, 6.455e-09, 0.005722, 0.0, 0.0, 0.07184, 2.051e-17, 0.002173, 0.01429, 0.005552]): _vg.add([_i], _w, 'REPLACE')
_vg = ob_body.vertex_groups.new(name='Bone.029')
_vg = ob_body.vertex_groups.new(name='Bone.031')
for _i, _w in zip([69, 71, 72, 73, 74, 110, 111, 196, 197, 198, 199, 200], [0.0, 5.839e-15, 0.1395, 0.8054, 0.6461, 0.002057, 0.0, 0.03772, 4.155e-12, 0.007032, 0.02435, 0.000165]): _vg.add([_i], _w, 'REPLACE')
_vg = ob_body.vertex_groups.new(name='Bone.028')
for _i, _w in zip([2, 3, 47, 49, 69, 70, 71, 76, 78, 104, 110, 111, 140, 141, 154, 155, 156, 195, 196, 197, 198, 202, 217, 218], [0.0, 2.705e-25, 0.0, 0.0001732, 0.0, 0.0, 0.004299, 0.0, 0.0, 0.002286, 0.0, 9.279e-10, 0.0, 0.0, 0.0, 0.0, 0.002173, 5.933e-14, 0.0, 0.005552, 0.0, 0.0, 0.0, 0.0]): _vg.add([_i], _w, 'REPLACE')
_vg = ob_body.vertex_groups.new(name='Bone.030')
_vg = ob_body.vertex_groups.new(name='Bone.032')
for _i, _w in zip([2, 3, 20, 21, 27, 28, 36, 37, 38, 42, 43, 47, 49, 69, 70, 71, 72, 73, 74, 76, 110, 111, 191, 192, 193, 195, 197, 198, 199, 200], [0.0, 0.0, 0.0, 0.0, 0.0, 0.0, 0.0, 0.0, 0.0, 0.0, 0.0, 0.0, 0.0, 4.762e-05, 0.04085, 0.006684, 7.108e-07, 2.153e-10, 0.005444, 0.0, 0.001816, 0.02708, 0.03812, 0.01045, 3.112e-08, 0.0357, 0.1401, 0.1459, 0.4217, 0.4686]): _vg.add([_i], _w, 'REPLACE')
_vg = ob_body.vertex_groups.new(name='Bone.010')
for _i, _w in zip([3, 25, 35, 41, 42, 47, 48, 49, 75, 76, 78], [0.05047, 0.01844, 0.2049, 0.6194, 0.02057, 0.08389, 0.4335, 0.05116, 0.06238, 0.1479, 0.004752]): _vg.add([_i], _w, 'REPLACE')
_vg = ob_body.vertex_groups.new(name='Bone.012')
for _i, _w in zip([3, 31, 32, 35, 41, 47, 48, 49, 75, 76, 77, 78, 85, 86, 87, 148, 155, 201], [0.03616, 0.0, 0.0, 0.05152, 0.1413, 6.138e-11, 3.367e-08, 0.0257, 0.8587, 0.2386, 0.2615, 0.05934, 0.0, 0.0, 0.01139, 0.0, 0.0, 0.0]): _vg.add([_i], _w, 'REPLACE')
_vg = ob_body.vertex_groups.new(name='Bone.014')
for _i, _w in zip([75, 76, 77, 78], [0.02505, 0.008841, 0.5948, 0.04135]): _vg.add([_i], _w, 'REPLACE')
_vg = ob_body.vertex_groups.new(name='Bone.016')
for _i, _w in zip([48, 76, 77, 78], [0.01692, 0.538, 0.1114, 0.859]): _vg.add([_i], _w, 'REPLACE')
_vg = ob_body.vertex_groups.new(name='Bone.011')
for _i, _w in zip([104, 132, 142, 148, 149, 154, 155, 156, 201, 202, 203, 204, 216], [0.05035, 0.01871, 0.2052, 0.622, 0.02078, 0.08375, 0.4322, 0.05109, 0.06772, 0.1496, 0.003206, 0.007978, 0.02688]): _vg.add([_i], _w, 'REPLACE')
_vg = ob_body.vertex_groups.new(name='Bone.013')
for _i, _w in zip([104, 142, 148, 154, 155, 156, 201, 202, 203, 204, 217], [0.03561, 0.05081, 0.1539, 0.07676, 0.3943, 0.02518, 0.8478, 0.2391, 0.2647, 0.06212, 0.01565]): _vg.add([_i], _w, 'REPLACE')
_vg = ob_body.vertex_groups.new(name='Bone.015')
for _i, _w in zip([201, 202, 203, 204], [0.02983, 0.01026, 0.586, 0.04415]): _vg.add([_i], _w, 'REPLACE')
_vg = ob_body.vertex_groups.new(name='Bone.017')
for _i, _w in zip([155, 202, 203, 204], [0.01804, 0.5335, 0.1137, 0.8525]): _vg.add([_i], _w, 'REPLACE')
_vg = ob_body.vertex_groups.new(name='Bone.002')
for _i, _w in zip([17, 18, 19, 24, 25, 26, 35, 36, 41, 42, 53, 85, 89, 91, 92, 124, 125, 126, 131, 132, 133, 142, 143, 148, 149, 161, 215], [0.06378, 0.9015, 0.8247, 0.1426, 0.8471, 0.1466, 0.5571, 0.08798, 0.08744, 0.02944, 0.03789, 0.01003, 0.01817, 0.8902, 0.8779, 0.06426, 0.9016, 0.8247, 0.1445, 0.8475, 0.1466, 0.558, 0.08807, 0.08741, 0.02951, 0.039, 0.02755]): _vg.add([_i], _w, 'REPLACE')
_vg = ob_body.vertex_groups.new(name='Bone.003')
for _i, _w in zip([3, 19, 20, 25, 26, 27, 35, 36, 37, 42, 49, 92, 104, 126, 127, 132, 133, 134, 142, 143, 144, 149, 156], [0.02855, 0.1219, 0.07397, 0.02027, 0.776, 0.778, 0.07488, 0.6181, 0.1021, 0.2521, 0.1092, 0.07272, 0.02855, 0.1219, 0.07397, 0.02035, 0.776, 0.778, 0.07498, 0.6181, 0.1021, 0.2521, 0.1092]): _vg.add([_i], _w, 'REPLACE')
_vg = ob_body.vertex_groups.new(name='Bone.004')
for _i, _w in zip([1, 21, 22, 27, 28, 29, 37, 38, 39, 44, 102, 128, 129, 134, 135, 136, 144, 145, 146, 151], [0.05731, 0.1376, 0.07862, 0.00625, 0.8629, 0.8432, 0.02072, 0.6231, 0.06224, 0.1946, 0.05731, 0.1376, 0.07862, 0.00625, 0.8629, 0.8432, 0.02072, 0.6231, 0.06224, 0.1946]): _vg.add([_i], _w, 'REPLACE')
_vg = ob_body.vertex_groups.new(name='Bone.005')
for _i, _w in zip([0, 23, 30, 40, 46, 101, 130, 137, 147, 153], [0.02059, 0.05046, 0.8649, 0.7299, 0.3013, 0.02059, 0.05046, 0.8649, 0.7299, 0.3013]): _vg.add([_i], _w, 'REPLACE')
_vg = ob_body.vertex_groups.new(name='Bone.020')
for _i, _w in zip([23, 30, 95, 96, 97, 130, 137, 178], [0.9209, 0.08895, 0.1012, 0.8503, 0.06809, 0.9209, 0.08895, 0.04426]): _vg.add([_i], _w, 'REPLACE')
_vg = ob_body.vertex_groups.new(name='Bone.025')
_vg = ob_body.vertex_groups.new(name='Bone.026')
for _i, _w in zip([177, 178], [0.1595, 0.833]): _vg.add([_i], _w, 'REPLACE')
_vg = ob_body.vertex_groups.new(name='Bone.039')
for _i, _w in zip([40, 46, 97, 98, 99, 100, 147, 153, 180, 181], [0.0724, 0.09422, 0.1392, 0.9922, 0.3495, 0.02052, 0.0724, 0.09422, 0.05799, 0.02098]): _vg.add([_i], _w, 'REPLACE')
_vg = ob_body.vertex_groups.new(name='Bone.040')
for _i, _w in zip([46, 96, 97, 99, 100, 153, 180, 181], [0.05284, 0.03174, 0.7188, 0.2597, 0.002287, 0.05284, 0.04895, 0.04746]): _vg.add([_i], _w, 'REPLACE')
_vg = ob_body.vertex_groups.new(name='Bone.041')
for _i, _w in zip([97, 179, 180, 181], [0.05316, 0.9468, 0.3059, 0.06595]): _vg.add([_i], _w, 'REPLACE')
_vg = ob_body.vertex_groups.new(name='Bone.042')
for _i, _w in zip([46, 99, 100, 153, 181], [0.05276, 0.2594, 0.002033, 0.05276, 0.02968]): _vg.add([_i], _w, 'REPLACE')
_vg = ob_body.vertex_groups.new(name='Bone.043')
for _i, _w in zip([180, 181, 182], [0.4288, 0.09246, 0.007728]): _vg.add([_i], _w, 'REPLACE')
_vg = ob_body.vertex_groups.new(name='Bone.044')
_vg = ob_body.vertex_groups.new(name='Bone.045')
for _i, _w in zip([100, 180, 181, 182], [0.003198, 0.1329, 0.6565, 0.738]): _vg.add([_i], _w, 'REPLACE')
_vg = ob_body.vertex_groups.new(name='Bone.019')
for _i, _w in zip([21, 22, 28, 29, 95, 96, 128, 129, 135, 136, 177], [0.6549, 0.8787, 0.0609, 0.07591, 0.757, 0.05033, 0.6549, 0.8787, 0.0609, 0.07591, 0.001562]): _vg.add([_i], _w, 'REPLACE')
_vg = ob_body.vertex_groups.new(name='Bone.023')
for _i, _w in zip([21, 94, 95, 128], [0.0522, 0.05709, 0.11, 4.528e-14]): _vg.add([_i], _w, 'REPLACE')
_vg = ob_body.vertex_groups.new(name='Bone.024')
for _i, _w in zip([176, 177, 178], [0.01149, 0.709, 0.1084]): _vg.add([_i], _w, 'REPLACE')
_vg = ob_body.vertex_groups.new(name='Bone.034')
for _i, _w in zip([0, 1, 29, 38, 39, 40, 43, 44, 45, 46, 99, 100, 101, 102, 113, 136, 145, 146, 147, 150, 151, 152, 153, 181, 182], [0.9004, 0.6388, 0.06166, 0.1884, 0.9109, 0.1426, 0.01099, 0.5415, 0.9489, 0.4741, 0.08442, 0.792, 0.9004, 0.6388, 0.1372, 0.06166, 0.1884, 0.9109, 0.1426, 0.01099, 0.5415, 0.9489, 0.4741, 0.05148, 0.1357]): _vg.add([_i], _w, 'REPLACE')
_vg = ob_body.vertex_groups.new(name='Bone.036')
for _i, _w in zip([1, 44, 100, 102, 112, 113, 151, 194], [0.1871, 0.0768, 0.07017, 0.1871, 0.02155, 0.7787, 0.0768, 0.002218]): _vg.add([_i], _w, 'REPLACE')
_vg = ob_body.vertex_groups.new(name='Bone.038')
for _i, _w in zip([191, 192, 193, 194], [0.7289, 0.1504, 0.01779, 0.8675]): _vg.add([_i], _w, 'REPLACE')
_vg = ob_body.vertex_groups.new(name='Bone.018')
for _i, _w in zip([19, 20, 21, 27, 92, 93, 126, 127, 128, 134], [0.02817, 0.8836, 0.01931, 0.09603, 0.02131, 0.9856, 0.02817, 0.8836, 0.01931, 0.09603]): _vg.add([_i], _w, 'REPLACE')
_vg = ob_body.vertex_groups.new(name='Bone.021')
_vg = ob_body.vertex_groups.new(name='Bone.022')
for _i, _w in zip([175, 176, 177], [0.9896, 0.9473, 0.1032]): _vg.add([_i], _w, 'REPLACE')
_vg = ob_body.vertex_groups.new(name='Bone.033')
for _i, _w in zip([1, 2, 3, 26, 27, 36, 37, 38, 42, 43, 44, 47, 49, 69, 71, 102, 103, 104, 111, 112, 113, 133, 134, 143, 144, 145, 149, 150, 151, 154, 156, 192, 195, 197], [0.09965, 0.9645, 0.4846, 0.02471, 0.08195, 0.2416, 0.833, 0.1303, 0.5897, 0.9147, 0.1703, 0.00448, 0.632, 0.2908, 0.06149, 0.09965, 0.9645, 0.4846, 0.1114, 0.8934, 0.05135, 0.02471, 0.08195, 0.2416, 0.833, 0.1303, 0.5897, 0.9147, 0.1703, 0.004641, 0.632, 0.03886, 0.2908, 0.0613]): _vg.add([_i], _w, 'REPLACE')
_vg = ob_body.vertex_groups.new(name='Bone.035')
for _i, _w in zip([3, 69, 71, 72, 73, 74, 76, 104, 111, 193, 195, 197, 198, 199, 200, 202, 204], [0.05715, 0.0003728, 8.027e-16, 5.776e-06, 4.272e-07, 0.008461, 0.0, 0.03433, 9.163e-19, 0.0, 1.484e-05, 3.501e-17, 6.518e-06, 4.867e-10, 2.392e-10, 0.0, 0.0]): _vg.add([_i], _w, 'REPLACE')
_vg = ob_body.vertex_groups.new(name='Bone.037')
for _i, _w in zip([191, 192, 193, 194], [0.1837, 0.6214, 0.14, 0.0569]): _vg.add([_i], _w, 'REPLACE')
_vg = ob_body.vertex_groups.new(name='Bone.046')
for _i, _w in zip([16, 17, 18, 24, 52, 53, 89, 91, 124], [0.01185, 0.5953, 0.01292, 0.2888, 0.005983, 0.1026, 0.1245, 0.0001879, 0.003107]): _vg.add([_i], _w, 'REPLACE')
_vg = ob_body.vertex_groups.new(name='Bone.048')
_vg = ob_body.vertex_groups.new(name='Bone.050')
for _i, _w in zip([11, 12, 13, 14, 17, 24, 25, 31, 32, 33, 34, 35, 41, 47, 48, 50, 51, 52, 53, 65, 66, 67, 68, 70, 85, 86, 87, 88, 108, 109, 110, 140, 141, 157, 217, 218, 219], [0.03338, 0.06853, 0.0713, 0.02318, 0.09548, 0.3599, 0.04774, 0.9914, 0.9937, 0.7682, 0.4276, 0.07208, 0.09868, 0.0343, 0.01103, 0.06195, 0.3336, 0.2778, 0.1469, 0.01478, 0.04444, 0.04824, 0.01399, 0.02494, 0.9327, 0.967, 0.7398, 0.3267, 0.006365, 0.2394, 0.06456, 0.0158, 0.1457, 0.005695, 0.02084, 0.2342, 0.1873]): _vg.add([_i], _w, 'REPLACE')
_vg = ob_body.vertex_groups.new(name='Bone.047')
for _i, _w in zip([17, 89, 91, 123, 124, 125, 131, 160, 161], [0.003107, 0.1245, 0.0002283, 0.01173, 0.5955, 0.01302, 0.2896, 0.005998, 0.1028]): _vg.add([_i], _w, 'REPLACE')
_vg = ob_body.vertex_groups.new(name='Bone.049')
_vg = ob_body.vertex_groups.new(name='Bone.051')
for _i, _w in zip([33, 34, 50, 87, 88, 108, 109, 110, 118, 119, 120, 121, 124, 131, 132, 138, 139, 140, 141, 142, 148, 154, 155, 157, 159, 160, 161, 172, 187, 188, 189, 190, 196, 215, 216, 217, 218, 219], [0.008221, 0.1379, 0.005981, 0.01324, 0.2257, 2.304e-05, 0.2294, 0.06217, 0.03215, 0.06734, 0.06882, 0.01692, 0.09434, 0.3556, 0.04606, 0.9929, 0.9932, 0.7469, 0.41, 0.07055, 0.09672, 0.032, 0.01085, 0.05348, 0.3272, 0.2767, 0.1454, 0.003678, 0.0135, 0.04218, 0.04454, 0.009834, 0.0225, 0.9125, 0.9473, 0.7173, 0.3134, 0.1787]): _vg.add([_i], _w, 'REPLACE')
_vg = ob_body.vertex_groups.new(name='Bone.006')
for _i, _w in zip([4, 5, 6, 7, 8, 9, 10, 11, 12, 13, 14, 15, 16, 34, 50, 51, 52, 53, 54, 55, 56, 57, 59, 60, 61, 62, 63, 64, 65, 66, 67, 68, 79, 80, 81, 82, 83, 84, 88, 90, 105, 106, 107, 108, 109, 114, 115, 116, 117, 118, 119, 120, 121, 122, 123, 141, 157, 158, 159, 160, 161, 162, 163, 164, 165, 166, 167, 172, 173, 183, 184, 185, 186, 187, 188, 189, 190, 205, 207, 208, 210, 211, 212, 213, 214, 218, 219], [0.2692, 0.5992, 0.3801, 0.6927, 0.5924, 0.5832, 0.3753, 0.1392, 0.1102, 0.248, 0.6358, 0.6128, 0.1945, 0.1819, 0.6745, 0.0914, 0.01702, 0.0691, 0.1092, 0.1871, 0.1022, 0.01394, 0.6724, 0.1641, 0.6729, 0.6256, 0.5494, 0.3737, 0.2172, 0.1821, 0.3197, 0.5903, 0.17, 0.1555, 0.06745, 0.2013, 0.267, 0.232, 0.1208, 0.6722, 0.2701, 0.598, 0.3797, 0.6789, 0.2259, 0.692, 0.5891, 0.5833, 0.3748, 0.1393, 0.1109, 0.2507, 0.6423, 0.6134, 0.1944, 0.1846, 0.6938, 0.004415, 0.09327, 0.01771, 0.06915, 0.2107, 0.1097, 0.1859, 0.06298, 0.1024, 0.01365, 0.6305, 0.1581, 0.6739, 0.6256, 0.5489, 0.3729, 0.2172, 0.1828, 0.3211, 0.5946, 0.1695, 0.1552, 0.06725, 0.201, 0.4475, 0.2668, 0.2318, 0.2694, 0.1217, 0.3141]): _vg.add([_i], _w, 'REPLACE')
_vg = ob_body.vertex_groups.new(name='Bone.007')
for _i, _w in zip([4, 5, 6, 7, 8, 9, 10, 15, 16, 54, 55, 56, 57, 60, 61, 62, 63, 64, 65, 68, 79, 80, 81, 82, 83, 84, 90, 105, 106, 107, 114, 115, 116, 117, 122, 123, 162, 163, 164, 165, 166, 167, 173, 183, 184, 185, 186, 187, 190, 205, 206, 207, 208, 210, 211, 212, 213, 214], [0.6114, 0.07777, 0.06635, 0.05627, 0.2143, 0.1206, 0.05688, 0.1922, 0.02858, 0.7634, 0.2264, 0.7421, 0.02888, 0.05567, 0.06592, 0.1356, 0.1068, 0.06209, 0.01332, 0.01628, 0.1939, 0.5333, 0.07344, 0.2005, 0.2777, 0.1845, 0.1638, 0.6103, 0.07697, 0.06591, 0.0571, 0.2198, 0.1208, 0.0568, 0.1914, 0.02845, 0.7041, 0.7626, 0.2262, 0.904, 0.7415, 0.02878, 0.05573, 0.067, 0.1392, 0.1074, 0.06207, 0.01324, 0.0163, 0.1937, 0.9504, 0.5331, 0.07338, 0.2004, 0.2763, 0.2776, 0.1845, 0.1812]): _vg.add([_i], _w, 'REPLACE')
_vg = ob_body.vertex_groups.new(name='Bone.008')
for _i, _w in zip([4, 5, 6, 7, 8, 9, 12, 13, 14, 50, 54, 55, 56, 57, 58, 59, 60, 61, 62, 63, 67, 68, 79, 80, 81, 82, 83, 84, 105, 106, 107, 108, 109, 114, 115, 116, 121, 122, 157, 158, 162, 163, 164, 166, 167, 168, 169, 170, 171, 172, 173, 174, 183, 184, 185, 190, 205, 207, 208, 209, 210, 211, 212, 213, 214, 219], [0.05365, 2.559e-07, 1.616e-13, 0.1009, 0.01841, 0.0, 0.0, 0.0, 0.03287, 0.02464, 0.02307, 0.03794, 0.1185, 0.9249, 0.9643, 2.927e-39, 0.7672, 9.82e-10, 0.0, 0.0005361, 0.0, 1.337e-10, 0.1797, 0.003069, 0.6564, 1.682e-19, 4.011e-17, 2.804e-16, 0.05974, 0.0, 0.1871, 3.74e-12, 0.01485, 0.0003772, 4.855e-10, 0.0, 9.66e-39, 0.0, 7.584e-19, 0.9625, 0.02738, 0.07425, 0.07468, 0.1138, 0.9251, 0.9987, 0.9987, 0.9973, 0.9645, 0.0943, 0.7716, 0.9991, 6.792e-18, 3.386e-14, 3.798e-06, 2.469e-06, 0.5862, 0.003314, 0.6461, 0.9595, 0.0845, 1.78e-20, 3.834e-11, 0.006291, 1.266e-10, 0.05278]): _vg.add([_i], _w, 'REPLACE')
_m = ob_body.modifiers.new('Subsurf', 'SUBSURF')
_m.uv_smooth = 'PRESERVE_CORNERS'
_m.quality = 2
_m.levels = 2
_m.show_only_control_edges = False
_m = ob_body.modifiers.new('EdgeSplit', 'EDGE_SPLIT')
_m.split_angle = 1.745
_m = ob_body.modifiers.new('Armature', 'ARMATURE')
_m.object = ob_armature
ob_eyes.parent = ob_armature
ob_eyes.matrix_parent_inverse = Matrix(((1.0, 0.0, 0.0, 0.0), (0.0, 1.0, 0.0, 2.406), (0.0, 0.0, 1.0, -1.412), (0.0, 0.0, 0.0, 1.0)))
ob_eyes.location = (0.1504, -2.491, 1.464)
ob_eyes.scale = (0.09279, 0.1241, 0.1241)
ob_eyes.lineart.crease_threshold = 0.0
_vg = ob_eyes.vertex_groups.new(name='Bone')
for _i, _w in zip([0, 1, 2, 3, 4, 5, 6, 7, 8, 9, 10, 11, 12, 13, 14, 15, 16, 17, 18, 19, 20, 21, 22, 23, 24, 25, 26, 27, 28, 29, 30, 31, 32, 33, 34, 35, 36, 37, 38, 39, 40, 41, 42, 43, 44, 45, 46, 47, 48, 49, 50, 51, 52, 53, 54, 55, 56, 57, 58, 59, 60, 61, 62, 63, 64, 65, 66, 67, 68, 69, 70, 71, 72, 73, 74, 75, 76, 77, 78, 79, 80, 81, 82, 83, 84, 85, 86, 87, 88, 89, 90, 91, 92, 93, 94, 95, 96, 97, 98, 99, 100, 101, 102, 103, 104, 105, 106, 107, 108, 109, 110, 111, 112, 113, 114, 115, 116, 117, 118, 119, 120, 121, 122, 123, 124, 125, 126, 127, 128, 129, 130, 131, 132, 133, 134, 135, 136, 137, 138, 139, 140, 141, 142, 143, 144, 145, 146, 147, 148, 149, 150, 151, 152, 153, 154, 155, 156, 157, 158, 159, 160, 161, 162, 163, 164, 165, 166, 167, 168, 169, 170, 171, 172, 173, 174, 175, 176, 177, 178, 179, 180, 181, 182, 183, 184, 185, 186, 187, 188, 189, 190, 191, 192, 193, 194, 195, 196, 197, 198, 199, 200, 201, 202, 203, 204, 205, 206, 207, 208, 209, 210, 211, 212, 213, 214, 215, 216, 217, 218, 219, 220, 221, 222, 223, 224, 225, 226, 227, 228, 229, 230, 231, 232, 233, 234, 235, 236, 237, 238, 239, 240, 241], [0.09458, 0.08389, 0.08252, 0.08212, 0.08285, 0.08281, 0.08409, 0.08671, 0.09133, 0.1005, 0.09584, 0.09598, 0.09857, 0.09312, 0.08728, 0.0826, 0.07914, 0.07675, 0.07533, 0.07478, 0.07494, 0.07614, 0.07854, 0.08224, 0.08681, 0.08892, 0.09188, 0.09641, 0.09281, 0.08653, 0.08127, 0.07711, 0.07398, 0.07185, 0.07071, 0.07059, 0.07155, 0.07361, 0.07671, 0.08053, 0.08461, 0.08942, 0.09528, 0.09371, 0.08787, 0.08275, 0.07851, 0.07514, 0.07269, 0.07121, 0.07075, 0.07137, 0.07306, 0.07577, 0.07942, 0.08389, 0.08924, 0.09541, 0.09583, 0.09149, 0.08757, 0.08421, 0.08145, 0.07933, 0.07791, 0.07727, 0.07746, 0.07853, 0.08051, 0.08339, 0.08712, 0.09167, 0.09687, 0.09903, 0.09737, 0.09598, 0.09487, 0.09398, 0.09324, 0.09256, 0.09194, 0.09149, 0.09135, 0.09171, 0.09269, 0.09433, 0.09667, 0.09959, 0.1029, 0.105, 0.1076, 0.1105, 0.1133, 0.1157, 0.1168, 0.1165, 0.1149, 0.1123, 0.1096, 0.1071, 0.1051, 0.1038, 0.1032, 0.1068, 0.1131, 0.1209, 0.1298, 0.1392, 0.1479, 0.1526, 0.1529, 0.1491, 0.1415, 0.1334, 0.1254, 0.1181, 0.112, 0.1072, 0.1101, 0.1204, 0.1336, 0.1499, 0.1697, 0.1931, 0.2043, 0.2062, 0.1985, 0.178, 0.1616, 0.1455, 0.1314, 0.1198, 0.1109, 0.1035, 0.112, 0.1248, 0.1419, 0.1643, 0.1944, 0.2162, 0.2285, 0.2318, 0.2263, 0.2124, 0.1922, 0.1629, 0.1415, 0.1254, 0.1134, 0.1121, 0.1251, 0.1424, 0.1651, 0.1954, 0.218, 0.2315, 0.236, 0.2319, 0.2196, 0.1989, 0.1684, 0.1451, 0.1274, 0.1144, 0.1012, 0.1105, 0.1211, 0.1347, 0.1519, 0.1732, 0.1977, 0.2126, 0.2183, 0.2156, 0.2053, 0.1876, 0.1617, 0.1414, 0.1256, 0.1137, 0.1075, 0.1143, 0.1229, 0.1333, 0.1456, 0.1596, 0.1746, 0.1801, 0.1789, 0.1728, 0.1621, 0.1455, 0.1317, 0.1204, 0.1115, 0.1039, 0.1069, 0.1108, 0.1155, 0.1211, 0.1271, 0.1328, 0.1364, 0.1373, 0.1359, 0.1322, 0.1262, 0.1196, 0.1134, 0.1083, 0.1002, 0.09992, 0.1003, 0.1015, 0.1033, 0.1057, 0.1082, 0.1103, 0.1118, 0.1125, 0.1126, 0.1115, 0.1091, 0.1066, 0.1048, 0.09702, 0.09415, 0.09217, 0.09115, 0.09098, 0.09153, 0.09255, 0.09373, 0.09528, 0.09725, 0.09968, 0.1022, 0.1013, 0.1008, 0.1014, 0.08988, 0.08631]): _vg.add([_i], _w, 'REPLACE')
_vg = ob_eyes.vertex_groups.new(name='Bone.001')
_vg = ob_eyes.vertex_groups.new(name='Bone.009')
_vg = ob_eyes.vertex_groups.new(name='Bone.027')
_vg = ob_eyes.vertex_groups.new(name='Bone.029')
_vg = ob_eyes.vertex_groups.new(name='Bone.031')
_vg = ob_eyes.vertex_groups.new(name='Bone.028')
_vg = ob_eyes.vertex_groups.new(name='Bone.030')
_vg = ob_eyes.vertex_groups.new(name='Bone.032')
_vg = ob_eyes.vertex_groups.new(name='Bone.010')
_vg = ob_eyes.vertex_groups.new(name='Bone.012')
_vg = ob_eyes.vertex_groups.new(name='Bone.014')
_vg = ob_eyes.vertex_groups.new(name='Bone.016')
_vg = ob_eyes.vertex_groups.new(name='Bone.011')
_vg = ob_eyes.vertex_groups.new(name='Bone.013')
_vg = ob_eyes.vertex_groups.new(name='Bone.015')
_vg = ob_eyes.vertex_groups.new(name='Bone.017')
_vg = ob_eyes.vertex_groups.new(name='Bone.002')
_vg = ob_eyes.vertex_groups.new(name='Bone.003')
_vg = ob_eyes.vertex_groups.new(name='Bone.004')
_vg = ob_eyes.vertex_groups.new(name='Bone.005')
_vg = ob_eyes.vertex_groups.new(name='Bone.020')
_vg = ob_eyes.vertex_groups.new(name='Bone.025')
_vg = ob_eyes.vertex_groups.new(name='Bone.026')
_vg = ob_eyes.vertex_groups.new(name='Bone.039')
_vg = ob_eyes.vertex_groups.new(name='Bone.040')
_vg = ob_eyes.vertex_groups.new(name='Bone.041')
_vg = ob_eyes.vertex_groups.new(name='Bone.042')
_vg = ob_eyes.vertex_groups.new(name='Bone.043')
_vg = ob_eyes.vertex_groups.new(name='Bone.044')
_vg = ob_eyes.vertex_groups.new(name='Bone.045')
_vg = ob_eyes.vertex_groups.new(name='Bone.019')
_vg = ob_eyes.vertex_groups.new(name='Bone.023')
_vg = ob_eyes.vertex_groups.new(name='Bone.024')
_vg = ob_eyes.vertex_groups.new(name='Bone.034')
_vg = ob_eyes.vertex_groups.new(name='Bone.036')
_vg = ob_eyes.vertex_groups.new(name='Bone.038')
_vg = ob_eyes.vertex_groups.new(name='Bone.018')
_vg = ob_eyes.vertex_groups.new(name='Bone.021')
_vg = ob_eyes.vertex_groups.new(name='Bone.022')
_vg = ob_eyes.vertex_groups.new(name='Bone.033')
_vg = ob_eyes.vertex_groups.new(name='Bone.035')
_vg = ob_eyes.vertex_groups.new(name='Bone.037')
_vg = ob_eyes.vertex_groups.new(name='Bone.046')
_vg = ob_eyes.vertex_groups.new(name='Bone.048')
_vg = ob_eyes.vertex_groups.new(name='Bone.050')
_vg = ob_eyes.vertex_groups.new(name='Bone.047')
_vg = ob_eyes.vertex_groups.new(name='Bone.049')
_vg = ob_eyes.vertex_groups.new(name='Bone.051')
_vg = ob_eyes.vertex_groups.new(name='Bone.006')
for _i, _w in zip([0, 1, 2, 3, 4, 5, 6, 7, 8, 9, 10, 11, 12, 13, 14, 15, 16, 17, 18, 19, 20, 21, 22, 23, 24, 25, 26, 27, 28, 29, 30, 31, 32, 33, 34, 35, 36, 37, 38, 39, 40, 41, 42, 43, 44, 45, 46, 47, 48, 49, 50, 51, 52, 53, 54, 55, 56, 57, 58, 59, 60, 61, 62, 63, 64, 65, 66, 67, 68, 69, 70, 71, 72, 73, 74, 75, 76, 77, 78, 79, 80, 81, 82, 83, 84, 85, 86, 87, 88, 89, 90, 91, 92, 93, 94, 95, 96, 97, 98, 99, 100, 101, 102, 103, 104, 105, 106, 107, 108, 109, 110, 111, 112, 113, 114, 115, 116, 117, 118, 119, 120, 121, 122, 123, 124, 125, 126, 127, 128, 129, 130, 131, 132, 133, 134, 135, 136, 137, 138, 139, 140, 141, 142, 143, 144, 145, 146, 147, 148, 149, 150, 151, 152, 153, 154, 155, 156, 157, 158, 159, 160, 161, 162, 163, 164, 165, 166, 167, 168, 169, 170, 171, 172, 173, 174, 175, 176, 177, 178, 179, 180, 181, 182, 183, 184, 185, 186, 187, 188, 189, 190, 191, 192, 193, 194, 195, 196, 197, 198, 199, 200, 201, 202, 203, 204, 205, 206, 207, 208, 209, 210, 211, 212, 213, 214, 215, 216, 217, 218, 219, 220, 221, 222, 223, 224, 225, 226, 227, 228, 229, 230, 231, 232, 233, 234, 235, 236, 237, 238, 239, 240, 241], [0.8923, 0.9, 0.9, 0.8988, 0.8964, 0.8952, 0.8929, 0.8898, 0.8854, 0.8772, 0.883, 0.8844, 0.8833, 0.8942, 0.8996, 0.9038, 0.9066, 0.9083, 0.9089, 0.9086, 0.9077, 0.9059, 0.9031, 0.8991, 0.8946, 0.8928, 0.8902, 0.8863, 0.8949, 0.9012, 0.9064, 0.9104, 0.9132, 0.9151, 0.9158, 0.9155, 0.9141, 0.9116, 0.9081, 0.9039, 0.8994, 0.8943, 0.8883, 0.8944, 0.9005, 0.9059, 0.9103, 0.9138, 0.9162, 0.9176, 0.9178, 0.9168, 0.9147, 0.9114, 0.9072, 0.902, 0.8959, 0.8889, 0.8925, 0.8974, 0.9018, 0.9056, 0.9086, 0.9109, 0.9123, 0.9128, 0.9123, 0.9108, 0.9083, 0.9046, 0.9, 0.8944, 0.888, 0.8895, 0.8918, 0.8938, 0.8953, 0.8966, 0.8975, 0.8983, 0.8988, 0.899, 0.8987, 0.8978, 0.896, 0.8934, 0.8899, 0.8856, 0.8856, 0.8842, 0.8822, 0.8797, 0.8771, 0.875, 0.8739, 0.8742, 0.8756, 0.8777, 0.8799, 0.8817, 0.8827, 0.8829, 0.882, 0.8816, 0.8758, 0.8685, 0.8599, 0.8507, 0.8422, 0.8375, 0.837, 0.8407, 0.8479, 0.8554, 0.8628, 0.8693, 0.8744, 0.8779, 0.8781, 0.8682, 0.8552, 0.8391, 0.8194, 0.796, 0.7847, 0.7826, 0.79, 0.8102, 0.8262, 0.8418, 0.8552, 0.8659, 0.8738, 0.8798, 0.8759, 0.8631, 0.8461, 0.8236, 0.7933, 0.7714, 0.7588, 0.7553, 0.7605, 0.774, 0.7938, 0.8227, 0.8437, 0.8593, 0.8707, 0.8753, 0.8621, 0.8445, 0.8214, 0.7906, 0.7675, 0.7535, 0.7484, 0.752, 0.764, 0.7845, 0.8148, 0.8381, 0.8558, 0.8689, 0.8864, 0.8766, 0.8654, 0.8509, 0.8328, 0.8104, 0.7846, 0.7685, 0.7617, 0.7636, 0.7735, 0.7914, 0.8179, 0.8392, 0.8559, 0.8687, 0.8793, 0.8714, 0.8615, 0.8494, 0.8351, 0.8185, 0.8007, 0.7924, 0.7919, 0.7978, 0.8099, 0.829, 0.8456, 0.8593, 0.8701, 0.8827, 0.8784, 0.8728, 0.8657, 0.857, 0.8467, 0.835, 0.8232, 0.8187, 0.8206, 0.8283, 0.8423, 0.8545, 0.8647, 0.8727, 0.8863, 0.8852, 0.8831, 0.8796, 0.8746, 0.868, 0.8594, 0.8485, 0.8433, 0.8428, 0.8468, 0.8562, 0.8644, 0.8711, 0.8761, 0.8896, 0.8913, 0.8918, 0.891, 0.8889, 0.8857, 0.8816, 0.8775, 0.874, 0.8715, 0.8702, 0.8705, 0.8746, 0.8779, 0.8797, 0.8962, 0.8988]): _vg.add([_i], _w, 'REPLACE')
_vg = ob_eyes.vertex_groups.new(name='Bone.007')
for _i, _w in zip([187, 188, 189, 190, 191, 200, 201, 202, 203, 204, 205, 206, 207, 215, 216, 217, 218, 219, 220, 221, 222, 231, 232, 233, 234, 235, 236], [0.005039, 0.008408, 0.008775, 0.006067, 0.0008239, 0.00237, 0.01421, 0.03067, 0.03789, 0.03715, 0.029, 0.01311, 0.001873, 0.002786, 0.01479, 0.03232, 0.03977, 0.03923, 0.03124, 0.01463, 0.002959, 0.001604, 0.007622, 0.01145, 0.01246, 0.01029, 0.004565]): _vg.add([_i], _w, 'REPLACE')
_vg = ob_eyes.vertex_groups.new(name='Bone.008')
_m = ob_eyes.modifiers.new('Subsurf', 'SUBSURF')
_m.uv_smooth = 'PRESERVE_CORNERS'
_m.quality = 1
_m.render_levels = 1
_m.show_only_control_edges = False
_m = ob_eyes.modifiers.new('Mirror', 'MIRROR')
_m.use_axis = (False, False, True)
_m.mirror_object = ob_body
_m = ob_eyes.modifiers.new('Armature', 'ARMATURE')
_m.object = ob_armature
ob_lamp.location = (1.961, -3.96, 5.761)
ob_lamp.rotation_euler = (0.6503, 0.05522, 1.866)
ob_lamp.lock_rotations_4d = False
ob_lamp.empty_display_type = 'ARROWS'
ob_lamp.color = (0.0, 0.0, 0.0, 0.0)
ob_lamp.lineart.crease_threshold = 0.0
ob_camera.location = (7.481, -6.508, 5.344)
ob_camera.rotation_euler = (1.109, 0.0, 0.8149)
ob_camera.lock_rotations_4d = False
ob_camera.empty_display_type = 'ARROWS'
ob_camera.color = (0.0, 0.0, 0.0, 0.0)
ob_camera.display_type = 'WIRE'
ob_camera.lineart.crease_threshold = 0.0

# ---- collection membership
scene.collection.objects.link(ob_cube_001)
col_collection_1.objects.link(ob_cube)
col_collection_1.objects.link(ob_armature)
col_collection_1.objects.link(ob_body)
col_collection_1.objects.link(ob_eyes)
col_collection_1.objects.link(ob_lamp)
col_collection_1.objects.link(ob_camera)

# ---- scene / render settings (as saved in the file)
scene.camera = ob_camera
scene.frame_start = 1; scene.frame_end = 144; scene.frame_set(21)
scene.render.engine = 'CYCLES'
scene.render.resolution_percentage = 50
scene.render.dither_intensity = 0.0
scene.cycles.use_denoising = False
scene.cycles.samples = 16
scene.cycles.sampling_pattern = 'TABULATED_SOBOL'
scene.cycles.use_adaptive_sampling = False
scene.cycles.use_light_tree = False
scene.cycles.blur_glossy = 0.0
scene.cycles.sample_clamp_indirect = 0.0
scene.view_settings.view_transform = 'Standard'
bpy.context.view_layer.update()
